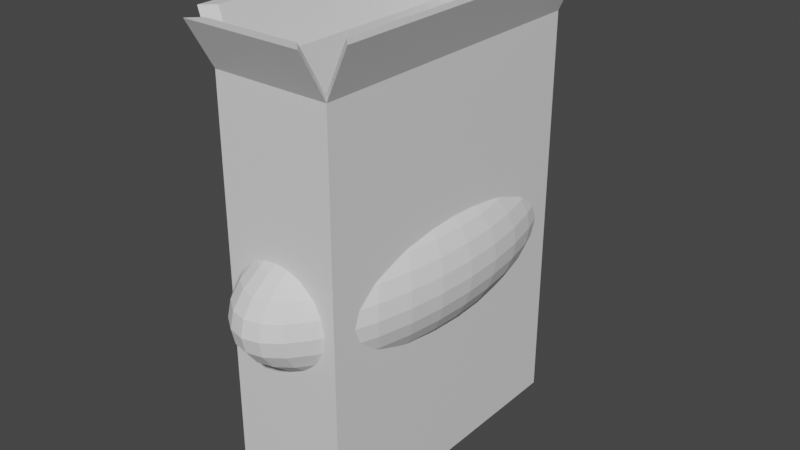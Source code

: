 # Source: SeedPacket.blend  (saved by Blender 2.82.7; exported with 4.5.12 LTS)
import bpy
from mathutils import Matrix  # noqa: F401  (used for matrix-valued properties, if any)

bpy.ops.wm.read_factory_settings(use_empty=True)
scene = bpy.context.scene
scene.name = 'Scene'

# ---- collections
col_collection = bpy.data.collections.new('Collection'); scene.collection.children.link(col_collection)

# ---- materials (node trees are filled in below, after node groups)
mat_material = bpy.data.materials.new('Material')
mat_material.alpha_threshold = 0.0
mat_material.use_transparent_shadow = False
mat_material.line_color = (0.0, 0.0, 0.0, 1.0)

# ---- material node trees
mat_material.use_nodes = True; mat_material.node_tree.nodes.clear()
_N = mat_material.node_tree.nodes; _L = mat_material.node_tree.links
n0 = _N.new('ShaderNodeOutputMaterial'); n0.name = 'Material Output'; n0.location = (300, 300)
n1 = _N.new('ShaderNodeBsdfPrincipled'); n1.name = 'Principled BSDF'; n1.location = (10, 300)
n1.distribution = 'GGX'
n1.subsurface_method = 'BURLEY'
n1.inputs[2].default_value = 0.4
n1.inputs[3].default_value = 1.45
n1.inputs[27].default_value = (0.0, 0.0, 0.0, 1.0)
n1.inputs[28].default_value = 1.0
_L.new(n1.outputs[0], n0.inputs[0])
n0.is_active_output = True

# ---- world
world_world = bpy.data.worlds.new('World'); scene.world = world_world
world_world.use_nodes = True; world_world.node_tree.nodes.clear()
_N = world_world.node_tree.nodes; _L = world_world.node_tree.links
n0 = _N.new('ShaderNodeOutputWorld'); n0.name = 'World Output'; n0.location = (300, 300)
n1 = _N.new('ShaderNodeBackground'); n1.name = 'Background'; n1.location = (10, 300)
n1.inputs[0].default_value = (0.05088, 0.05088, 0.05088, 1.0)
_L.new(n1.outputs[0], n0.inputs[0])
n0.is_active_output = True
world_world.color = (0.05088, 0.05088, 0.05088)
world_world.use_sun_shadow = False
world_world.sun_shadow_jitter_overblur = 0.0

# ---- meshes
me_cube = bpy.data.meshes.new('Cube')
me_cube.from_pydata([(0.05015, 0.1353, 0.2), (0.06119, 0.1464, -0.2), (0.05015, -0.1427, 0.2), (0.06119, -0.1538, -0.2), (-0.04405, 0.1353, 0.2), (-0.0551, 0.1464, -0.2), (-0.04405, -0.1427, 0.2), (-0.0551, -0.1538, -0.2), (-0.04405, 0.1353, 0.2), (-0.04405, 0.1353, 0.2), (-0.04405, -0.1427, 0.2), (0.06119, -0.1538, 0.2), (-0.0551, -0.1538, 0.2), (0.06119, 0.1464, 0.2), (-0.0551, 0.1464, 0.2), (0.05015, -0.1427, 0.08751), (-0.04405, -0.1427, 0.08751), (0.05015, 0.1353, 0.08751), (-0.04405, 0.1353, 0.08751), (-0.0551, -0.1538, 0.2), (-0.04405, -0.1427, 0.2), (-0.0551, -0.1538, 0.2), (-0.04405, 0.1353, 0.2), (-0.0551, 0.1464, 0.2), (-0.0551, -0.1538, 0.2), (-0.0551, 0.1464, 0.2), (-0.04405, -0.1427, 0.2), (-0.0551, 0.1464, 0.2), (-0.0551, -0.1538, 0.2), (0.08247, 0.1464, 0.247), (0.08247, -0.1538, 0.247), (-0.05884, -0.1427, 0.247), (-0.06989, -0.1538, 0.247), (0.07143, 0.1353, 0.247), (0.07143, -0.1427, 0.247), (-0.05884, 0.1353, 0.247), (-0.06989, 0.1464, 0.247), (0.06119, -0.1802, 0.2458), (-0.0551, -0.1802, 0.2458), (-0.0551, 0.1722, 0.2458), (0.06119, 0.1722, 0.2458), (0.05015, -0.1691, 0.2458), (-0.04405, -0.1691, 0.2458), (-0.04405, 0.1612, 0.2458), (0.05015, 0.1612, 0.2458)], [(24, 12)], [(0, 4, 18, 17), (3, 11, 12, 7), (7, 12, 14, 5), (5, 1, 3, 7), (1, 13, 11, 3), (5, 14, 13, 1), (6, 4, 9, 20), (25, 28, 19, 27), (13, 14, 39, 40), (23, 21, 32, 36), (12, 6, 20, 28), (6, 12, 38, 42), (17, 18, 16, 15), (2, 0, 17, 15), (4, 6, 16, 18), (6, 2, 15, 16), (19, 26, 10, 21), (9, 25, 27, 8), (20, 9, 8, 26), (27, 19, 21, 23), (0, 2, 34, 33), (4, 14, 25, 9), (26, 8, 22, 10), (28, 20, 26, 19), (14, 12, 28, 25), (8, 27, 23, 22), (33, 34, 30, 29), (31, 35, 36, 32), (21, 10, 31, 32), (22, 23, 36, 35), (13, 0, 33, 29), (2, 11, 30, 34), (10, 22, 35, 31), (11, 13, 29, 30), (41, 42, 38, 37), (43, 44, 40, 39), (4, 0, 44, 43), (12, 11, 37, 38), (0, 13, 40, 44), (11, 2, 41, 37), (2, 6, 42, 41), (14, 4, 43, 39)])
_uv = me_cube.uv_layers.new(name='UVMap')
_uv.uv.foreach_set('vector', [0.3411, 0.3636, 0.3434, 0.3636, 0.3434, 0.3667, 0.3411, 0.3667, 0.3534, 0.3581, 0.3534, 0.3473, 0.3562, 0.3473, 0.3562, 0.3581, 0.3459, 0.3568, 0.3459, 0.3461, 0.3534, 0.3461, 0.3534, 0.3568, 0.3499, 0.3568, 0.3528, 0.3568, 0.3528, 0.3649, 0.3499, 0.3649, 0.3459, 0.3461, 0.3459, 0.3568, 0.3385, 0.3568, 0.3385, 0.3461, 0.3562, 0.3581, 0.3562, 0.3473, 0.3591, 0.3473, 0.3591, 0.3581, 0.3385, 0.3461, 0.3385, 0.3461, 0.3385, 0.3461, 0.3385, 0.3461, 0.3385, 0.3461, 0.3385, 0.3461, 0.3385, 0.3461, 0.3385, 0.3461, 0.3591, 0.3473, 0.3562, 0.3473, 0.3562, 0.3461, 0.3591, 0.3461, 0.3446, 0.3581, 0.3446, 0.3662, 0.3434, 0.3662, 0.3434, 0.3581, 0.3385, 0.3461, 0.3385, 0.3461, 0.3385, 0.3461, 0.3385, 0.3461, 0.3564, 0.3581, 0.3567, 0.3582, 0.3567, 0.3597, 0.3564, 0.3595, 0.3385, 0.3581, 0.3408, 0.3581, 0.3408, 0.3656, 0.3385, 0.3656, 0.3471, 0.3647, 0.3471, 0.3571, 0.3499, 0.3571, 0.3499, 0.3647, 0.3534, 0.3656, 0.3534, 0.3581, 0.3561, 0.3581, 0.3561, 0.3656, 0.3434, 0.3612, 0.3411, 0.3612, 0.3411, 0.3581, 0.3434, 0.3581, 0.3385, 0.3461, 0.3385, 0.3461, 0.3385, 0.3461, 0.3385, 0.3461, 0.3385, 0.3461, 0.3385, 0.3461, 0.3385, 0.3461, 0.3385, 0.3461, 0.3385, 0.3461, 0.3385, 0.3461, 0.3385, 0.3461, 0.3385, 0.3461, 0.3385, 0.3461, 0.3385, 0.3461, 0.3385, 0.3461, 0.3385, 0.3461, 0.3471, 0.3571, 0.3471, 0.3647, 0.3459, 0.3647, 0.3459, 0.3571, 0.3385, 0.3461, 0.3385, 0.3461, 0.3385, 0.3461, 0.3385, 0.3461, 0.3385, 0.3461, 0.3385, 0.3461, 0.3385, 0.3461, 0.3385, 0.3461, 0.3385, 0.3461, 0.3385, 0.3461, 0.3385, 0.3461, 0.3385, 0.3461, 0.3385, 0.3461, 0.3385, 0.3461, 0.3385, 0.3461, 0.3385, 0.3461, 0.3385, 0.3461, 0.3385, 0.3461, 0.3385, 0.3461, 0.3385, 0.3461, 0.3531, 0.3647, 0.3531, 0.3571, 0.3534, 0.3568, 0.3534, 0.3649, 0.3528, 0.3647, 0.3528, 0.3571, 0.3531, 0.3568, 0.3531, 0.3649, 0.3567, 0.3657, 0.3564, 0.3658, 0.3564, 0.3645, 0.3567, 0.3644, 0.3561, 0.3644, 0.3564, 0.3645, 0.3564, 0.3658, 0.3561, 0.3657, 0.3471, 0.3568, 0.3471, 0.3571, 0.3459, 0.3571, 0.3459, 0.3568, 0.3471, 0.3647, 0.3471, 0.3649, 0.3459, 0.3649, 0.3459, 0.3647, 0.3446, 0.3656, 0.3446, 0.3581, 0.3457, 0.3581, 0.3457, 0.3656, 0.3385, 0.3568, 0.3459, 0.3568, 0.3459, 0.3581, 0.3385, 0.3581, 0.3564, 0.3615, 0.3564, 0.3641, 0.3561, 0.3644, 0.3561, 0.3612, 0.3561, 0.3609, 0.3561, 0.3584, 0.3564, 0.3581, 0.3564, 0.3612, 0.3434, 0.3636, 0.3411, 0.3636, 0.3411, 0.3624, 0.3434, 0.3624, 0.3562, 0.3473, 0.3534, 0.3473, 0.3534, 0.3461, 0.3562, 0.3461, 0.3411, 0.3636, 0.3408, 0.3636, 0.3408, 0.3624, 0.3411, 0.3624, 0.3408, 0.3612, 0.3411, 0.3612, 0.3411, 0.3624, 0.3408, 0.3624, 0.3411, 0.3612, 0.3434, 0.3612, 0.3434, 0.3624, 0.3411, 0.3624, 0.3564, 0.3598, 0.3567, 0.3597, 0.3567, 0.3611, 0.3564, 0.3612])
me_cube.materials.append(mat_material)
me_cube.use_remesh_preserve_volume = False
me_cube.use_remesh_preserve_attributes = False
me_cube.use_mirror_vertex_groups = False
me_cube.update()
me_sphere = bpy.data.meshes.new('Sphere')
me_sphere.from_pydata([(3.691e-08, 0.3396, 0.6964), (3.691e-08, 0.6662, 0.656), (3.691e-08, 0.9672, 0.5904), (3.691e-08, 1.231, 0.5021), (3.691e-08, 1.448, 0.3945), (3.691e-08, 1.608, 0.2717), (3.691e-08, 1.707, 0.1385), (3.691e-08, 1.741, 6.165e-08), (3.691e-08, 1.707, -0.1385), (3.691e-08, 0.9672, -0.5904), (0.02771, 0.3331, 0.6964), (0.05436, 0.6534, 0.656), (0.07892, 0.9486, 0.5904), (0.1004, 1.207, 0.5021), (0.1181, 1.42, 0.3945), (0.1312, 1.577, 0.2717), (0.1393, 1.675, 0.1385), (0.1421, 1.707, 6.165e-08), (0.1393, 1.675, -0.1385), (0.1312, 1.577, -0.2717), (0.1181, 1.42, -0.3945), (0.1004, 1.207, -0.5021), (0.07892, 0.9486, -0.5904), (0.05436, 0.6534, -0.656), (0.02771, 0.3331, -0.6964), (0.05436, 0.3138, 0.6964), (0.1066, 0.6155, 0.656), (0.1548, 0.8936, 0.5904), (0.197, 1.137, 0.5021), (0.2317, 1.337, 0.3945), (0.2574, 1.486, 0.2717), (0.2733, 1.577, 0.1385), (0.2787, 1.608, 6.165e-08), (0.2733, 1.577, -0.1385), (0.2574, 1.486, -0.2717), (0.2317, 1.337, -0.3945), (0.197, 1.137, -0.5021), (0.1548, 0.8936, -0.5904), (0.1066, 0.6155, -0.656), (0.05436, 0.3138, -0.6964), (0.07892, 0.2824, 0.6964), (0.1548, 0.5539, 0.656), (0.2247, 0.8042, 0.5904), (0.2861, 1.024, 0.5021), (0.3364, 1.204, 0.3945), (0.3737, 1.337, 0.2717), (0.3968, 1.42, 0.1385), (0.4045, 1.448, 6.165e-08), (0.3968, 1.42, -0.1385), (0.3737, 1.337, -0.2717), (0.3364, 1.204, -0.3945), (0.2861, 1.024, -0.5021), (0.2247, 0.8042, -0.5904), (0.1548, 0.5539, -0.656), (0.07892, 0.2824, -0.6964), (0.1004, 0.2402, 0.6964), (0.197, 0.4711, 0.656), (0.2861, 0.6839, 0.5904), (0.3641, 0.8705, 0.5021), (0.4281, 1.024, 0.3945), (0.4757, 1.137, 0.2717), (0.505, 1.207, 0.1385), (0.5149, 1.231, 6.165e-08), (0.505, 1.207, -0.1385), (0.4757, 1.137, -0.2717), (0.4281, 1.024, -0.3945), (0.3641, 0.8705, -0.5021), (0.2861, 0.6839, -0.5904), (0.197, 0.4711, -0.656), (0.1004, 0.2402, -0.6964), (0.1181, 0.1887, 0.6964), (0.2317, 0.3701, 0.656), (0.3364, 0.5374, 0.5904), (0.4281, 0.6839, 0.5021), (0.5034, 0.8042, 0.3945), (0.5593, 0.8936, 0.2717), (0.5938, 0.9486, 0.1385), (0.6054, 0.9672, 6.165e-08), (0.5938, 0.9486, -0.1385), (0.5593, 0.8936, -0.2717), (0.5034, 0.8042, -0.3945), (0.4281, 0.6839, -0.5021), (0.3364, 0.5374, -0.5904), (0.2317, 0.3701, -0.656), (0.1181, 0.1887, -0.6964), (0.1312, 0.13, 0.6964), (0.2574, 0.255, 0.656), (0.3737, 0.3701, 0.5904), (0.4757, 0.4711, 0.5021), (0.5593, 0.5539, 0.3945), (0.6215, 0.6155, 0.2717), (0.6598, 0.6534, 0.1385), (0.6727, 0.6662, 6.165e-08), (0.6598, 0.6534, -0.1385), (0.6215, 0.6155, -0.2717), (0.5593, 0.5539, -0.3945), (0.4757, 0.4711, -0.5021), (0.3737, 0.3701, -0.5904), (0.2574, 0.255, -0.656), (0.1312, 0.13, -0.6964), (0.1393, 0.06626, 0.6964), (0.2733, 0.13, 0.656), (0.3968, 0.1887, 0.5904), (0.505, 0.2402, 0.5021), (0.5938, 0.2824, 0.3945), (0.6598, 0.3138, 0.2717), (0.7004, 0.3331, 0.1385), (0.7142, 0.3396, 6.165e-08), (0.7004, 0.3331, -0.1385), (0.6598, 0.3138, -0.2717), (0.5938, 0.2824, -0.3945), (0.505, 0.2402, -0.5021), (0.3968, 0.1887, -0.5904), (0.2733, 0.13, -0.656), (0.1393, 0.06626, -0.6964), (0.1421, -3.989e-07, 0.6964), (0.2787, -3.859e-07, 0.656), (0.4045, -3.73e-07, 0.5904), (0.5149, -3.859e-07, 0.5021), (0.6054, -4.119e-07, 0.3945), (0.6727, -3.081e-07, 0.2717), (0.7142, -5.156e-07, 0.1385), (0.7282, -4.897e-07, 6.165e-08), (0.7142, -5.156e-07, -0.1385), (0.6727, -2.303e-07, -0.2717), (0.6054, -4.119e-07, -0.3945), (0.5149, -3.859e-07, -0.5021), (0.4045, -4.248e-07, -0.5904), (0.2787, -3.6e-07, -0.656), (0.1421, -3.665e-07, -0.6964), (0.1393, -0.06626, 0.6964), (0.2733, -0.13, 0.656), (0.3968, -0.1887, 0.5904), (0.505, -0.2402, 0.5021), (0.5938, -0.2824, 0.3945), (0.6598, -0.3138, 0.2717), (0.7004, -0.3331, 0.1385), (0.7142, -0.3396, 6.165e-08), (0.7004, -0.3331, -0.1385), (0.6598, -0.3138, -0.2717), (0.5938, -0.2824, -0.3945), (0.505, -0.2402, -0.5021), (0.3968, -0.1887, -0.5904), (0.2733, -0.13, -0.656), (0.1393, -0.06626, -0.6964), (0.1312, -0.13, 0.6964), (0.2574, -0.255, 0.656), (0.3737, -0.3701, 0.5904), (0.4757, -0.4711, 0.5021), (0.5593, -0.5539, 0.3945), (0.6215, -0.6155, 0.2717), (0.6598, -0.6534, 0.1385), (0.6727, -0.6662, 6.165e-08), (0.6598, -0.6534, -0.1385), (0.6215, -0.6155, -0.2717), (0.5593, -0.5539, -0.3945), (0.4757, -0.4711, -0.5021), (0.3737, -0.3701, -0.5904), (0.2574, -0.255, -0.656), (0.1312, -0.13, -0.6964), (0.1181, -0.1887, 0.6964), (0.2317, -0.3701, 0.656), (0.3364, -0.5374, 0.5904), (0.4281, -0.6839, 0.5021), (0.5034, -0.8042, 0.3945), (0.5593, -0.8936, 0.2717), (0.5938, -0.9486, 0.1385), (0.6054, -0.9672, 6.165e-08), (0.5938, -0.9486, -0.1385), (0.5593, -0.8936, -0.2717), (0.5034, -0.8042, -0.3945), (0.4281, -0.6839, -0.5021), (0.3364, -0.5374, -0.5904), (0.2317, -0.3701, -0.656), (0.1181, -0.1887, -0.6964), (0.1004, -0.2402, 0.6964), (0.197, -0.4711, 0.656), (0.2861, -0.6839, 0.5904), (0.3641, -0.8705, 0.5021), (0.4281, -1.024, 0.3945), (0.4757, -1.137, 0.2717), (0.505, -1.207, 0.1385), (0.5149, -1.231, 6.165e-08), (0.505, -1.207, -0.1385), (0.4757, -1.137, -0.2717), (0.4281, -1.024, -0.3945), (0.3641, -0.8705, -0.5021), (0.2861, -0.6839, -0.5904), (0.197, -0.4711, -0.656), (0.1004, -0.2402, -0.6964), (0.07892, -0.2824, 0.6964), (0.1548, -0.5539, 0.656), (0.2247, -0.8042, 0.5904), (0.2861, -1.024, 0.5021), (0.3364, -1.204, 0.3945), (0.3737, -1.337, 0.2717), (0.3968, -1.42, 0.1385), (0.4045, -1.448, 6.165e-08), (0.3968, -1.42, -0.1385), (0.3737, -1.337, -0.2717), (0.3364, -1.204, -0.3945), (0.2861, -1.024, -0.5021), (0.2247, -0.8042, -0.5904), (0.1548, -0.5539, -0.656), (0.07892, -0.2824, -0.6964), (3.691e-08, -3.975e-07, -0.7101), (0.05436, -0.3138, 0.6964), (0.1066, -0.6155, 0.656), (0.1548, -0.8936, 0.5904), (0.197, -1.137, 0.5021), (0.2317, -1.337, 0.3945), (0.2574, -1.486, 0.2717), (0.2733, -1.577, 0.1385), (0.2787, -1.608, 6.165e-08), (0.2733, -1.577, -0.1385), (0.2574, -1.486, -0.2717), (0.2317, -1.337, -0.3945), (0.197, -1.137, -0.5021), (0.1548, -0.8936, -0.5904), (0.1066, -0.6155, -0.656), (0.05436, -0.3138, -0.6964), (0.02771, -0.3331, 0.6964), (0.05436, -0.6534, 0.656), (0.07892, -0.9486, 0.5904), (0.1004, -1.207, 0.5021), (0.1181, -1.42, 0.3945), (0.1312, -1.577, 0.2717), (0.1393, -1.675, 0.1385), (0.1421, -1.707, 6.165e-08), (0.1393, -1.675, -0.1385), (0.1312, -1.577, -0.2717), (0.1181, -1.42, -0.3945), (0.1004, -1.207, -0.5021), (0.07892, -0.9486, -0.5904), (0.05436, -0.6534, -0.656), (0.02771, -0.3331, -0.6964), (3.165e-08, -0.3396, 0.6964), (6.692e-08, -0.6662, 0.656), (5.607e-08, -0.9672, 0.5904), (1.809e-08, -1.231, 0.5021), (-2.531e-08, -1.448, 0.3945), (8.319e-08, -1.608, 0.2717), (-2.531e-08, -1.707, 0.1385), (-3.616e-08, -1.741, 6.165e-08), (-2.531e-08, -1.707, -0.1385), (8.319e-08, -1.608, -0.2717), (-2.531e-08, -1.448, -0.3945), (1.809e-08, -1.231, -0.5021), (2.894e-08, -0.9672, -0.5904), (3.979e-08, -0.6662, -0.656), (3.979e-08, -0.3396, -0.6964), (-0.02771, -0.3331, 0.6964), (-0.05436, -0.6534, 0.656), (-0.07892, -0.9486, 0.5904), (-0.1004, -1.207, 0.5021), (-0.1181, -1.42, 0.3945), (-0.1312, -1.577, 0.2717), (-0.1393, -1.675, 0.1385), (-0.1421, -1.707, 6.165e-08), (-0.1393, -1.675, -0.1385), (-0.1312, -1.577, -0.2717), (-0.1181, -1.42, -0.3945), (-0.1004, -1.207, -0.5021), (-0.07892, -0.9486, -0.5904), (-0.05436, -0.6534, -0.656), (-0.02771, -0.3331, -0.6964), (-0.05436, -0.3138, 0.6964), (-0.1066, -0.6155, 0.656), (-0.1548, -0.8936, 0.5904), (-0.197, -1.137, 0.5021), (-0.2317, -1.337, 0.3945), (-0.2574, -1.486, 0.2717), (-0.2733, -1.577, 0.1385), (-0.2787, -1.608, 6.165e-08), (-0.2733, -1.577, -0.1385), (-0.2574, -1.486, -0.2717), (-0.2317, -1.337, -0.3945), (-0.197, -1.137, -0.5021), (-0.1548, -0.8936, -0.5904), (-0.1066, -0.6155, -0.656), (-0.05436, -0.3138, -0.6964), (-0.07892, -0.2824, 0.6964), (-0.1548, -0.5539, 0.656), (-0.2247, -0.8042, 0.5904), (-0.2861, -1.024, 0.5021), (-0.3364, -1.204, 0.3945), (-0.3737, -1.337, 0.2717), (-0.3968, -1.42, 0.1385), (-0.4045, -1.448, 6.165e-08), (-0.3968, -1.42, -0.1385), (-0.3737, -1.337, -0.2717), (-0.3364, -1.204, -0.3945), (-0.2861, -1.024, -0.5021), (-0.2247, -0.8042, -0.5904), (-0.1548, -0.5539, -0.656), (-0.07892, -0.2824, -0.6964), (-1.309e-07, -7.986e-07, 0.7101), (-0.1004, -0.2402, 0.6964), (-0.197, -0.4711, 0.656), (-0.2861, -0.6839, 0.5904), (-0.3641, -0.8705, 0.5021), (-0.4281, -1.024, 0.3945), (-0.4757, -1.137, 0.2717), (-0.505, -1.207, 0.1385), (-0.5149, -1.231, 6.165e-08), (-0.505, -1.207, -0.1385), (-0.4757, -1.137, -0.2717), (-0.4281, -1.024, -0.3945), (-0.3641, -0.8705, -0.5021), (-0.2861, -0.6839, -0.5904), (-0.197, -0.4711, -0.656), (-0.1004, -0.2402, -0.6964), (-0.1181, -0.1887, 0.6964), (-0.2317, -0.3701, 0.656), (-0.3364, -0.5374, 0.5904), (-0.4281, -0.6839, 0.5021), (-0.5034, -0.8042, 0.3945), (-0.5593, -0.8936, 0.2717), (-0.5938, -0.9486, 0.1385), (-0.6054, -0.9672, 6.165e-08), (-0.5938, -0.9486, -0.1385), (-0.5593, -0.8936, -0.2717), (-0.5034, -0.8042, -0.3945), (-0.4281, -0.6839, -0.5021), (-0.3364, -0.5374, -0.5904), (-0.2317, -0.3701, -0.656), (-0.1181, -0.1887, -0.6964), (-0.1312, -0.13, 0.6964), (-0.2574, -0.255, 0.656), (-0.3737, -0.3701, 0.5904), (-0.4757, -0.4711, 0.5021), (-0.5593, -0.5539, 0.3945), (-0.6215, -0.6155, 0.2717), (-0.6598, -0.6534, 0.1385), (-0.6727, -0.6662, 6.165e-08), (-0.6598, -0.6534, -0.1385), (-0.6215, -0.6155, -0.2717), (-0.5593, -0.5539, -0.3945), (-0.4757, -0.4711, -0.5021), (-0.3737, -0.3701, -0.5904), (-0.2574, -0.255, -0.656), (-0.1312, -0.13, -0.6964), (-0.1393, -0.06626, 0.6964), (-0.2733, -0.13, 0.656), (-0.3968, -0.1887, 0.5904), (-0.505, -0.2402, 0.5021), (-0.5938, -0.2824, 0.3945), (-0.6598, -0.3138, 0.2717), (-0.7004, -0.3331, 0.1385), (-0.7142, -0.3396, 6.165e-08), (-0.7004, -0.3331, -0.1385), (-0.6598, -0.3138, -0.2717), (-0.5938, -0.2824, -0.3945), (-0.505, -0.2402, -0.5021), (-0.3968, -0.1887, -0.5904), (-0.2733, -0.13, -0.656), (-0.1393, -0.06626, -0.6964), (-0.1421, -3.73e-07, 0.6964), (-0.2787, -3.211e-07, 0.656), (-0.4045, -3.211e-07, 0.5904), (-0.5149, -1.525e-07, 0.5021), (-0.6054, -7.463e-08, 0.3945), (-0.6727, -3.859e-07, 0.2717), (-0.7142, 3.192e-09, 0.1385), (-0.7282, -7.463e-08, 6.165e-08), (-0.7142, 3.192e-09, -0.1385), (-0.6727, -3.859e-07, -0.2717), (-0.6054, -7.463e-08, -0.3945), (-0.5149, -1.525e-07, -0.5021), (-0.4045, -2.822e-07, -0.5904), (-0.2787, -2.692e-07, -0.656), (-0.1421, -3.794e-07, -0.6964), (-0.1393, 0.06626, 0.6964), (-0.2733, 0.13, 0.656), (-0.3968, 0.1887, 0.5904), (-0.505, 0.2402, 0.5021), (-0.5938, 0.2824, 0.3945), (-0.6598, 0.3138, 0.2717), (-0.7004, 0.3331, 0.1385), (-0.7142, 0.3396, 6.165e-08), (-0.7004, 0.3331, -0.1385), (-0.6598, 0.3138, -0.2717), (-0.5938, 0.2824, -0.3945), (-0.505, 0.2402, -0.5021), (-0.3968, 0.1887, -0.5904), (-0.2733, 0.13, -0.656), (-0.1393, 0.06626, -0.6964), (-0.1312, 0.13, 0.6964), (-0.2574, 0.255, 0.656), (-0.3737, 0.3701, 0.5904), (-0.4757, 0.4711, 0.5021), (-0.5593, 0.5539, 0.3945), (-0.6215, 0.6155, 0.2717), (-0.6598, 0.6534, 0.1385), (-0.6727, 0.6662, 6.165e-08), (-0.6598, 0.6534, -0.1385), (-0.6215, 0.6155, -0.2717), (-0.5593, 0.5539, -0.3945), (-0.4757, 0.4711, -0.5021), (-0.3737, 0.3701, -0.5904), (-0.2574, 0.255, -0.656), (-0.1312, 0.13, -0.6964), (-0.1181, 0.1887, 0.6964), (-0.2317, 0.3701, 0.656), (-0.3364, 0.5374, 0.5904), (-0.4281, 0.6839, 0.5021), (-0.5034, 0.8042, 0.3945), (-0.5593, 0.8936, 0.2717), (-0.5938, 0.9486, 0.1385), (-0.6054, 0.9672, 6.165e-08), (-0.5938, 0.9486, -0.1385), (-0.5593, 0.8936, -0.2717), (-0.5034, 0.8042, -0.3945), (-0.4281, 0.6839, -0.5021), (-0.3364, 0.5374, -0.5904), (-0.2317, 0.3701, -0.656), (-0.1181, 0.1887, -0.6964), (-0.1004, 0.2402, 0.6964), (-0.197, 0.4711, 0.656), (-0.2861, 0.6839, 0.5904), (-0.3641, 0.8705, 0.5021), (-0.4281, 1.024, 0.3945), (-0.4757, 1.137, 0.2717), (-0.505, 1.207, 0.1385), (-0.5149, 1.231, 6.165e-08), (-0.505, 1.207, -0.1385), (-0.4757, 1.137, -0.2717), (-0.4281, 1.024, -0.3945), (-0.3641, 0.8705, -0.5021), (-0.2861, 0.6839, -0.5904), (-0.197, 0.4711, -0.656), (-0.1004, 0.2402, -0.6964), (-0.07892, 0.2824, 0.6964), (-0.1548, 0.5539, 0.656), (-0.2247, 0.8042, 0.5904), (-0.2861, 1.024, 0.5021), (-0.3364, 1.204, 0.3945), (-0.3737, 1.337, 0.2717), (-0.3968, 1.42, 0.1385), (-0.4045, 1.448, 6.165e-08), (-0.3968, 1.42, -0.1385), (-0.3737, 1.337, -0.2717), (-0.3364, 1.204, -0.3945), (-0.2861, 1.024, -0.5021), (-0.2247, 0.8042, -0.5904), (-0.1548, 0.5539, -0.656), (-0.07892, 0.2824, -0.6964), (-0.05436, 0.3138, 0.6964), (-0.1066, 0.6155, 0.656), (-0.1548, 0.8936, 0.5904), (-0.197, 1.137, 0.5021), (-0.2317, 1.337, 0.3945), (-0.2574, 1.486, 0.2717), (-0.2733, 1.577, 0.1385), (-0.2787, 1.608, 6.165e-08), (-0.2733, 1.577, -0.1385), (-0.2574, 1.486, -0.2717), (-0.2317, 1.337, -0.3945), (-0.197, 1.137, -0.5021), (-0.1548, 0.8936, -0.5904), (-0.1066, 0.6155, -0.656), (-0.05436, 0.3138, -0.6964), (-0.02771, 0.3331, 0.6964), (-0.05436, 0.6534, 0.656), (-0.07892, 0.9486, 0.5904), (-0.1004, 1.207, 0.5021), (-0.1181, 1.42, 0.3945), (-0.1312, 1.577, 0.2717), (-0.1393, 1.675, 0.1385), (-0.1421, 1.707, 6.165e-08), (-0.1393, 1.675, -0.1385), (-0.1312, 1.577, -0.2717), (-0.1181, 1.42, -0.3945), (-0.1004, 1.207, -0.5021), (-0.07892, 0.9486, -0.5904), (-0.05436, 0.6534, -0.656), (-0.02771, 0.3331, -0.6964), (8.319e-08, 1.608, -0.2717), (2.351e-07, 1.448, -0.3945), (1.483e-07, 1.231, -0.5021), (9.404e-08, 0.6662, -0.656), (4.793e-08, 0.3396, -0.6964)], [], [(477, 8, 18, 19), (2, 1, 11, 12), (478, 477, 19, 20), (3, 2, 12, 13), (479, 478, 20, 21), (4, 3, 13, 14), (9, 479, 21, 22), (5, 4, 14, 15), (480, 9, 22, 23), (6, 5, 15, 16), (481, 480, 23, 24), (7, 6, 16, 17), (0, 296, 10), (205, 481, 24), (8, 7, 17, 18), (1, 0, 10, 11), (18, 17, 32, 33), (11, 10, 25, 26), (19, 18, 33, 34), (12, 11, 26, 27), (20, 19, 34, 35), (13, 12, 27, 28), (21, 20, 35, 36), (14, 13, 28, 29), (22, 21, 36, 37), (15, 14, 29, 30), (23, 22, 37, 38), (16, 15, 30, 31), (24, 23, 38, 39), (17, 16, 31, 32), (10, 296, 25), (205, 24, 39), (37, 36, 51, 52), (30, 29, 44, 45), (38, 37, 52, 53), (31, 30, 45, 46), (39, 38, 53, 54), (32, 31, 46, 47), (25, 296, 40), (205, 39, 54), (33, 32, 47, 48), (26, 25, 40, 41), (34, 33, 48, 49), (27, 26, 41, 42), (35, 34, 49, 50), (28, 27, 42, 43), (36, 35, 50, 51), (29, 28, 43, 44), (41, 40, 55, 56), (49, 48, 63, 64), (42, 41, 56, 57), (50, 49, 64, 65), (43, 42, 57, 58), (51, 50, 65, 66), (44, 43, 58, 59), (52, 51, 66, 67), (45, 44, 59, 60), (53, 52, 67, 68), (46, 45, 60, 61), (54, 53, 68, 69), (47, 46, 61, 62), (40, 296, 55), (205, 54, 69), (48, 47, 62, 63), (60, 59, 74, 75), (68, 67, 82, 83), (61, 60, 75, 76), (69, 68, 83, 84), (62, 61, 76, 77), (55, 296, 70), (205, 69, 84), (63, 62, 77, 78), (56, 55, 70, 71), (64, 63, 78, 79), (57, 56, 71, 72), (65, 64, 79, 80), (58, 57, 72, 73), (66, 65, 80, 81), (59, 58, 73, 74), (67, 66, 81, 82), (79, 78, 93, 94), (72, 71, 86, 87), (80, 79, 94, 95), (73, 72, 87, 88), (81, 80, 95, 96), (74, 73, 88, 89), (82, 81, 96, 97), (75, 74, 89, 90), (83, 82, 97, 98), (76, 75, 90, 91), (84, 83, 98, 99), (77, 76, 91, 92), (70, 296, 85), (205, 84, 99), (78, 77, 92, 93), (71, 70, 85, 86), (98, 97, 112, 113), (91, 90, 105, 106), (99, 98, 113, 114), (92, 91, 106, 107), (85, 296, 100), (205, 99, 114), (93, 92, 107, 108), (86, 85, 100, 101), (94, 93, 108, 109), (87, 86, 101, 102), (95, 94, 109, 110), (88, 87, 102, 103), (96, 95, 110, 111), (89, 88, 103, 104), (97, 96, 111, 112), (90, 89, 104, 105), (110, 109, 124, 125), (103, 102, 117, 118), (111, 110, 125, 126), (104, 103, 118, 119), (112, 111, 126, 127), (105, 104, 119, 120), (113, 112, 127, 128), (106, 105, 120, 121), (114, 113, 128, 129), (107, 106, 121, 122), (100, 296, 115), (205, 114, 129), (108, 107, 122, 123), (101, 100, 115, 116), (109, 108, 123, 124), (102, 101, 116, 117), (129, 128, 143, 144), (122, 121, 136, 137), (115, 296, 130), (205, 129, 144), (123, 122, 137, 138), (116, 115, 130, 131), (124, 123, 138, 139), (117, 116, 131, 132), (125, 124, 139, 140), (118, 117, 132, 133), (126, 125, 140, 141), (119, 118, 133, 134), (127, 126, 141, 142), (120, 119, 134, 135), (128, 127, 142, 143), (121, 120, 135, 136), (133, 132, 147, 148), (141, 140, 155, 156), (134, 133, 148, 149), (142, 141, 156, 157), (135, 134, 149, 150), (143, 142, 157, 158), (136, 135, 150, 151), (144, 143, 158, 159), (137, 136, 151, 152), (130, 296, 145), (205, 144, 159), (138, 137, 152, 153), (131, 130, 145, 146), (139, 138, 153, 154), (132, 131, 146, 147), (140, 139, 154, 155), (152, 151, 166, 167), (145, 296, 160), (205, 159, 174), (153, 152, 167, 168), (146, 145, 160, 161), (154, 153, 168, 169), (147, 146, 161, 162), (155, 154, 169, 170), (148, 147, 162, 163), (156, 155, 170, 171), (149, 148, 163, 164), (157, 156, 171, 172), (150, 149, 164, 165), (158, 157, 172, 173), (151, 150, 165, 166), (159, 158, 173, 174), (171, 170, 185, 186), (164, 163, 178, 179), (172, 171, 186, 187), (165, 164, 179, 180), (173, 172, 187, 188), (166, 165, 180, 181), (174, 173, 188, 189), (167, 166, 181, 182), (160, 296, 175), (205, 174, 189), (168, 167, 182, 183), (161, 160, 175, 176), (169, 168, 183, 184), (162, 161, 176, 177), (170, 169, 184, 185), (163, 162, 177, 178), (175, 296, 190), (205, 189, 204), (183, 182, 197, 198), (176, 175, 190, 191), (184, 183, 198, 199), (177, 176, 191, 192), (185, 184, 199, 200), (178, 177, 192, 193), (186, 185, 200, 201), (179, 178, 193, 194), (187, 186, 201, 202), (180, 179, 194, 195), (188, 187, 202, 203), (181, 180, 195, 196), (189, 188, 203, 204), (182, 181, 196, 197), (194, 193, 209, 210), (202, 201, 217, 218), (195, 194, 210, 211), (203, 202, 218, 219), (196, 195, 211, 212), (204, 203, 219, 220), (197, 196, 212, 213), (190, 296, 206), (205, 204, 220), (198, 197, 213, 214), (191, 190, 206, 207), (199, 198, 214, 215), (192, 191, 207, 208), (200, 199, 215, 216), (193, 192, 208, 209), (201, 200, 216, 217), (214, 213, 228, 229), (207, 206, 221, 222), (215, 214, 229, 230), (208, 207, 222, 223), (216, 215, 230, 231), (209, 208, 223, 224), (217, 216, 231, 232), (210, 209, 224, 225), (218, 217, 232, 233), (211, 210, 225, 226), (219, 218, 233, 234), (212, 211, 226, 227), (220, 219, 234, 235), (213, 212, 227, 228), (206, 296, 221), (205, 220, 235), (233, 232, 247, 248), (226, 225, 240, 241), (234, 233, 248, 249), (227, 226, 241, 242), (235, 234, 249, 250), (228, 227, 242, 243), (221, 296, 236), (205, 235, 250), (229, 228, 243, 244), (222, 221, 236, 237), (230, 229, 244, 245), (223, 222, 237, 238), (231, 230, 245, 246), (224, 223, 238, 239), (232, 231, 246, 247), (225, 224, 239, 240), (245, 244, 259, 260), (238, 237, 252, 253), (246, 245, 260, 261), (239, 238, 253, 254), (247, 246, 261, 262), (240, 239, 254, 255), (248, 247, 262, 263), (241, 240, 255, 256), (249, 248, 263, 264), (242, 241, 256, 257), (250, 249, 264, 265), (243, 242, 257, 258), (236, 296, 251), (205, 250, 265), (244, 243, 258, 259), (237, 236, 251, 252), (264, 263, 278, 279), (257, 256, 271, 272), (265, 264, 279, 280), (258, 257, 272, 273), (251, 296, 266), (205, 265, 280), (259, 258, 273, 274), (252, 251, 266, 267), (260, 259, 274, 275), (253, 252, 267, 268), (261, 260, 275, 276), (254, 253, 268, 269), (262, 261, 276, 277), (255, 254, 269, 270), (263, 262, 277, 278), (256, 255, 270, 271), (268, 267, 282, 283), (276, 275, 290, 291), (269, 268, 283, 284), (277, 276, 291, 292), (270, 269, 284, 285), (278, 277, 292, 293), (271, 270, 285, 286), (279, 278, 293, 294), (272, 271, 286, 287), (280, 279, 294, 295), (273, 272, 287, 288), (266, 296, 281), (205, 280, 295), (274, 273, 288, 289), (267, 266, 281, 282), (275, 274, 289, 290), (287, 286, 302, 303), (295, 294, 310, 311), (288, 287, 303, 304), (281, 296, 297), (205, 295, 311), (289, 288, 304, 305), (282, 281, 297, 298), (290, 289, 305, 306), (283, 282, 298, 299), (291, 290, 306, 307), (284, 283, 299, 300), (292, 291, 307, 308), (285, 284, 300, 301), (293, 292, 308, 309), (286, 285, 301, 302), (294, 293, 309, 310), (307, 306, 321, 322), (300, 299, 314, 315), (308, 307, 322, 323), (301, 300, 315, 316), (309, 308, 323, 324), (302, 301, 316, 317), (310, 309, 324, 325), (303, 302, 317, 318), (311, 310, 325, 326), (304, 303, 318, 319), (297, 296, 312), (205, 311, 326), (305, 304, 319, 320), (298, 297, 312, 313), (306, 305, 320, 321), (299, 298, 313, 314), (326, 325, 340, 341), (319, 318, 333, 334), (312, 296, 327), (205, 326, 341), (320, 319, 334, 335), (313, 312, 327, 328), (321, 320, 335, 336), (314, 313, 328, 329), (322, 321, 336, 337), (315, 314, 329, 330), (323, 322, 337, 338), (316, 315, 330, 331), (324, 323, 338, 339), (317, 316, 331, 332), (325, 324, 339, 340), (318, 317, 332, 333), (330, 329, 344, 345), (338, 337, 352, 353), (331, 330, 345, 346), (339, 338, 353, 354), (332, 331, 346, 347), (340, 339, 354, 355), (333, 332, 347, 348), (341, 340, 355, 356), (334, 333, 348, 349), (327, 296, 342), (205, 341, 356), (335, 334, 349, 350), (328, 327, 342, 343), (336, 335, 350, 351), (329, 328, 343, 344), (337, 336, 351, 352), (349, 348, 363, 364), (342, 296, 357), (205, 356, 371), (350, 349, 364, 365), (343, 342, 357, 358), (351, 350, 365, 366), (344, 343, 358, 359), (352, 351, 366, 367), (345, 344, 359, 360), (353, 352, 367, 368), (346, 345, 360, 361), (354, 353, 368, 369), (347, 346, 361, 362), (355, 354, 369, 370), (348, 347, 362, 363), (356, 355, 370, 371), (368, 367, 382, 383), (361, 360, 375, 376), (369, 368, 383, 384), (362, 361, 376, 377), (370, 369, 384, 385), (363, 362, 377, 378), (371, 370, 385, 386), (364, 363, 378, 379), (357, 296, 372), (205, 371, 386), (365, 364, 379, 380), (358, 357, 372, 373), (366, 365, 380, 381), (359, 358, 373, 374), (367, 366, 381, 382), (360, 359, 374, 375), (205, 386, 401), (380, 379, 394, 395), (373, 372, 387, 388), (381, 380, 395, 396), (374, 373, 388, 389), (382, 381, 396, 397), (375, 374, 389, 390), (383, 382, 397, 398), (376, 375, 390, 391), (384, 383, 398, 399), (377, 376, 391, 392), (385, 384, 399, 400), (378, 377, 392, 393), (386, 385, 400, 401), (379, 378, 393, 394), (372, 296, 387), (399, 398, 413, 414), (392, 391, 406, 407), (400, 399, 414, 415), (393, 392, 407, 408), (401, 400, 415, 416), (394, 393, 408, 409), (387, 296, 402), (205, 401, 416), (395, 394, 409, 410), (388, 387, 402, 403), (396, 395, 410, 411), (389, 388, 403, 404), (397, 396, 411, 412), (390, 389, 404, 405), (398, 397, 412, 413), (391, 390, 405, 406), (403, 402, 417, 418), (411, 410, 425, 426), (404, 403, 418, 419), (412, 411, 426, 427), (405, 404, 419, 420), (413, 412, 427, 428), (406, 405, 420, 421), (414, 413, 428, 429), (407, 406, 421, 422), (415, 414, 429, 430), (408, 407, 422, 423), (416, 415, 430, 431), (409, 408, 423, 424), (402, 296, 417), (205, 416, 431), (410, 409, 424, 425), (422, 421, 436, 437), (430, 429, 444, 445), (423, 422, 437, 438), (431, 430, 445, 446), (424, 423, 438, 439), (417, 296, 432), (205, 431, 446), (425, 424, 439, 440), (418, 417, 432, 433), (426, 425, 440, 441), (419, 418, 433, 434), (427, 426, 441, 442), (420, 419, 434, 435), (428, 427, 442, 443), (421, 420, 435, 436), (429, 428, 443, 444), (441, 440, 455, 456), (434, 433, 448, 449), (442, 441, 456, 457), (435, 434, 449, 450), (443, 442, 457, 458), (436, 435, 450, 451), (444, 443, 458, 459), (437, 436, 451, 452), (445, 444, 459, 460), (438, 437, 452, 453), (446, 445, 460, 461), (439, 438, 453, 454), (432, 296, 447), (205, 446, 461), (440, 439, 454, 455), (433, 432, 447, 448), (460, 459, 474, 475), (453, 452, 467, 468), (461, 460, 475, 476), (454, 453, 468, 469), (447, 296, 462), (205, 461, 476), (455, 454, 469, 470), (448, 447, 462, 463), (456, 455, 470, 471), (449, 448, 463, 464), (457, 456, 471, 472), (450, 449, 464, 465), (458, 457, 472, 473), (451, 450, 465, 466), (459, 458, 473, 474), (452, 451, 466, 467), (464, 463, 1, 2), (472, 471, 477, 478), (465, 464, 2, 3), (473, 472, 478, 479), (466, 465, 3, 4), (474, 473, 479, 9), (467, 466, 4, 5), (475, 474, 9, 480), (468, 467, 5, 6), (476, 475, 480, 481), (469, 468, 6, 7), (462, 296, 0), (205, 476, 481), (470, 469, 7, 8), (463, 462, 0, 1), (471, 470, 8, 477)])
_uv = me_sphere.uv_layers.new(name='UVMap')
_uv.uv.foreach_set('vector', [0.4464, 0.7498, 0.4464, 0.7509, 0.4458, 0.7509, 0.4458, 0.7498, 0.4464, 0.7574, 0.4464, 0.7585, 0.4458, 0.7585, 0.4458, 0.7574, 0.4464, 0.7487, 0.4464, 0.7498, 0.4458, 0.7498, 0.4458, 0.7487, 0.4464, 0.7563, 0.4464, 0.7574, 0.4458, 0.7574, 0.4458, 0.7563, 0.4464, 0.7477, 0.4464, 0.7487, 0.4458, 0.7487, 0.4458, 0.7477, 0.4464, 0.7552, 0.4464, 0.7563, 0.4458, 0.7563, 0.4458, 0.7552, 0.4464, 0.7466, 0.4464, 0.7477, 0.4458, 0.7477, 0.4458, 0.7466, 0.4464, 0.7541, 0.4464, 0.7552, 0.4458, 0.7552, 0.4458, 0.7541, 0.4464, 0.7455, 0.4464, 0.7466, 0.4458, 0.7466, 0.4458, 0.7455, 0.4464, 0.7531, 0.4464, 0.7541, 0.4458, 0.7541, 0.4458, 0.7531, 0.4464, 0.7444, 0.4464, 0.7455, 0.4458, 0.7455, 0.4458, 0.7444, 0.4464, 0.752, 0.4464, 0.7531, 0.4458, 0.7531, 0.4458, 0.752, 0.4464, 0.7596, 0.4461, 0.7606, 0.4458, 0.7596, 0.4461, 0.7433, 0.4464, 0.7444, 0.4458, 0.7444, 0.4464, 0.7509, 0.4464, 0.752, 0.4458, 0.752, 0.4458, 0.7509, 0.4464, 0.7585, 0.4464, 0.7596, 0.4458, 0.7596, 0.4458, 0.7585, 0.4458, 0.7509, 0.4458, 0.752, 0.4453, 0.752, 0.4453, 0.7509, 0.4458, 0.7585, 0.4458, 0.7596, 0.4453, 0.7596, 0.4453, 0.7585, 0.4458, 0.7498, 0.4458, 0.7509, 0.4453, 0.7509, 0.4453, 0.7498, 0.4458, 0.7574, 0.4458, 0.7585, 0.4453, 0.7585, 0.4453, 0.7574, 0.4458, 0.7487, 0.4458, 0.7498, 0.4453, 0.7498, 0.4453, 0.7487, 0.4458, 0.7563, 0.4458, 0.7574, 0.4453, 0.7574, 0.4453, 0.7563, 0.4458, 0.7477, 0.4458, 0.7487, 0.4453, 0.7487, 0.4453, 0.7477, 0.4458, 0.7552, 0.4458, 0.7563, 0.4453, 0.7563, 0.4453, 0.7552, 0.4458, 0.7466, 0.4458, 0.7477, 0.4453, 0.7477, 0.4453, 0.7466, 0.4458, 0.7541, 0.4458, 0.7552, 0.4453, 0.7552, 0.4453, 0.7541, 0.4458, 0.7455, 0.4458, 0.7466, 0.4453, 0.7466, 0.4453, 0.7455, 0.4458, 0.7531, 0.4458, 0.7541, 0.4453, 0.7541, 0.4453, 0.7531, 0.4458, 0.7444, 0.4458, 0.7455, 0.4453, 0.7455, 0.4453, 0.7444, 0.4458, 0.752, 0.4458, 0.7531, 0.4453, 0.7531, 0.4453, 0.752, 0.4458, 0.7596, 0.4456, 0.7606, 0.4453, 0.7596, 0.4456, 0.7433, 0.4458, 0.7444, 0.4453, 0.7444, 0.4453, 0.7466, 0.4453, 0.7477, 0.4447, 0.7477, 0.4447, 0.7466, 0.4453, 0.7541, 0.4453, 0.7552, 0.4447, 0.7552, 0.4447, 0.7541, 0.4453, 0.7455, 0.4453, 0.7466, 0.4447, 0.7466, 0.4447, 0.7455, 0.4453, 0.7531, 0.4453, 0.7541, 0.4447, 0.7541, 0.4447, 0.7531, 0.4453, 0.7444, 0.4453, 0.7455, 0.4447, 0.7455, 0.4447, 0.7444, 0.4453, 0.752, 0.4453, 0.7531, 0.4447, 0.7531, 0.4447, 0.752, 0.4453, 0.7596, 0.445, 0.7606, 0.4447, 0.7596, 0.445, 0.7433, 0.4453, 0.7444, 0.4447, 0.7444, 0.4453, 0.7509, 0.4453, 0.752, 0.4447, 0.752, 0.4447, 0.7509, 0.4453, 0.7585, 0.4453, 0.7596, 0.4447, 0.7596, 0.4447, 0.7585, 0.4453, 0.7498, 0.4453, 0.7509, 0.4447, 0.7509, 0.4447, 0.7498, 0.4453, 0.7574, 0.4453, 0.7585, 0.4447, 0.7585, 0.4447, 0.7574, 0.4453, 0.7487, 0.4453, 0.7498, 0.4447, 0.7498, 0.4447, 0.7487, 0.4453, 0.7563, 0.4453, 0.7574, 0.4447, 0.7574, 0.4447, 0.7563, 0.4453, 0.7477, 0.4453, 0.7487, 0.4447, 0.7487, 0.4447, 0.7477, 0.4453, 0.7552, 0.4453, 0.7563, 0.4447, 0.7563, 0.4447, 0.7552, 0.4447, 0.7585, 0.4447, 0.7596, 0.4442, 0.7596, 0.4442, 0.7585, 0.4447, 0.7498, 0.4447, 0.7509, 0.4442, 0.7509, 0.4442, 0.7498, 0.4447, 0.7574, 0.4447, 0.7585, 0.4442, 0.7585, 0.4442, 0.7574, 0.4447, 0.7487, 0.4447, 0.7498, 0.4442, 0.7498, 0.4442, 0.7487, 0.4447, 0.7563, 0.4447, 0.7574, 0.4442, 0.7574, 0.4442, 0.7563, 0.4447, 0.7477, 0.4447, 0.7487, 0.4442, 0.7487, 0.4442, 0.7477, 0.4447, 0.7552, 0.4447, 0.7563, 0.4442, 0.7563, 0.4442, 0.7552, 0.4447, 0.7466, 0.4447, 0.7477, 0.4442, 0.7477, 0.4442, 0.7466, 0.4447, 0.7541, 0.4447, 0.7552, 0.4442, 0.7552, 0.4442, 0.7541, 0.4447, 0.7455, 0.4447, 0.7466, 0.4442, 0.7466, 0.4442, 0.7455, 0.4447, 0.7531, 0.4447, 0.7541, 0.4442, 0.7541, 0.4442, 0.7531, 0.4447, 0.7444, 0.4447, 0.7455, 0.4442, 0.7455, 0.4442, 0.7444, 0.4447, 0.752, 0.4447, 0.7531, 0.4442, 0.7531, 0.4442, 0.752, 0.4447, 0.7596, 0.4445, 0.7606, 0.4442, 0.7596, 0.4445, 0.7433, 0.4447, 0.7444, 0.4442, 0.7444, 0.4447, 0.7509, 0.4447, 0.752, 0.4442, 0.752, 0.4442, 0.7509, 0.4442, 0.7541, 0.4442, 0.7552, 0.4437, 0.7552, 0.4437, 0.7541, 0.4442, 0.7455, 0.4442, 0.7466, 0.4437, 0.7466, 0.4437, 0.7455, 0.4442, 0.7531, 0.4442, 0.7541, 0.4437, 0.7541, 0.4437, 0.7531, 0.4442, 0.7444, 0.4442, 0.7455, 0.4437, 0.7455, 0.4437, 0.7444, 0.4442, 0.752, 0.4442, 0.7531, 0.4437, 0.7531, 0.4437, 0.752, 0.4442, 0.7596, 0.4439, 0.7606, 0.4437, 0.7596, 0.4439, 0.7433, 0.4442, 0.7444, 0.4437, 0.7444, 0.4442, 0.7509, 0.4442, 0.752, 0.4437, 0.752, 0.4437, 0.7509, 0.4442, 0.7585, 0.4442, 0.7596, 0.4437, 0.7596, 0.4437, 0.7585, 0.4442, 0.7498, 0.4442, 0.7509, 0.4437, 0.7509, 0.4437, 0.7498, 0.4442, 0.7574, 0.4442, 0.7585, 0.4437, 0.7585, 0.4437, 0.7574, 0.4442, 0.7487, 0.4442, 0.7498, 0.4437, 0.7498, 0.4437, 0.7487, 0.4442, 0.7563, 0.4442, 0.7574, 0.4437, 0.7574, 0.4437, 0.7563, 0.4442, 0.7477, 0.4442, 0.7487, 0.4437, 0.7487, 0.4437, 0.7477, 0.4442, 0.7552, 0.4442, 0.7563, 0.4437, 0.7563, 0.4437, 0.7552, 0.4442, 0.7466, 0.4442, 0.7477, 0.4437, 0.7477, 0.4437, 0.7466, 0.4437, 0.7498, 0.4437, 0.7509, 0.4431, 0.7509, 0.4431, 0.7498, 0.4437, 0.7574, 0.4437, 0.7585, 0.4431, 0.7585, 0.4431, 0.7574, 0.4437, 0.7487, 0.4437, 0.7498, 0.4431, 0.7498, 0.4431, 0.7487, 0.4437, 0.7563, 0.4437, 0.7574, 0.4431, 0.7574, 0.4431, 0.7563, 0.4437, 0.7477, 0.4437, 0.7487, 0.4431, 0.7487, 0.4431, 0.7477, 0.4437, 0.7552, 0.4437, 0.7563, 0.4431, 0.7563, 0.4431, 0.7552, 0.4437, 0.7466, 0.4437, 0.7477, 0.4431, 0.7477, 0.4431, 0.7466, 0.4437, 0.7541, 0.4437, 0.7552, 0.4431, 0.7552, 0.4431, 0.7541, 0.4437, 0.7455, 0.4437, 0.7466, 0.4431, 0.7466, 0.4431, 0.7455, 0.4437, 0.7531, 0.4437, 0.7541, 0.4431, 0.7541, 0.4431, 0.7531, 0.4437, 0.7444, 0.4437, 0.7455, 0.4431, 0.7455, 0.4431, 0.7444, 0.4437, 0.752, 0.4437, 0.7531, 0.4431, 0.7531, 0.4431, 0.752, 0.4437, 0.7596, 0.4434, 0.7606, 0.4431, 0.7596, 0.4434, 0.7433, 0.4437, 0.7444, 0.4431, 0.7444, 0.4437, 0.7509, 0.4437, 0.752, 0.4431, 0.752, 0.4431, 0.7509, 0.4437, 0.7585, 0.4437, 0.7596, 0.4431, 0.7596, 0.4431, 0.7585, 0.4431, 0.7455, 0.4431, 0.7466, 0.4426, 0.7466, 0.4426, 0.7455, 0.4431, 0.7531, 0.4431, 0.7541, 0.4426, 0.7541, 0.4426, 0.7531, 0.4431, 0.7444, 0.4431, 0.7455, 0.4426, 0.7455, 0.4426, 0.7444, 0.4431, 0.752, 0.4431, 0.7531, 0.4426, 0.7531, 0.4426, 0.752, 0.4431, 0.7596, 0.4429, 0.7606, 0.4426, 0.7596, 0.4429, 0.7433, 0.4431, 0.7444, 0.4426, 0.7444, 0.4431, 0.7509, 0.4431, 0.752, 0.4426, 0.752, 0.4426, 0.7509, 0.4431, 0.7585, 0.4431, 0.7596, 0.4426, 0.7596, 0.4426, 0.7585, 0.4431, 0.7498, 0.4431, 0.7509, 0.4426, 0.7509, 0.4426, 0.7498, 0.4431, 0.7574, 0.4431, 0.7585, 0.4426, 0.7585, 0.4426, 0.7574, 0.4431, 0.7487, 0.4431, 0.7498, 0.4426, 0.7498, 0.4426, 0.7487, 0.4431, 0.7563, 0.4431, 0.7574, 0.4426, 0.7574, 0.4426, 0.7563, 0.4431, 0.7477, 0.4431, 0.7487, 0.4426, 0.7487, 0.4426, 0.7477, 0.4431, 0.7552, 0.4431, 0.7563, 0.4426, 0.7563, 0.4426, 0.7552, 0.4431, 0.7466, 0.4431, 0.7477, 0.4426, 0.7477, 0.4426, 0.7466, 0.4431, 0.7541, 0.4431, 0.7552, 0.4426, 0.7552, 0.4426, 0.7541, 0.4426, 0.7487, 0.4426, 0.7498, 0.442, 0.7498, 0.442, 0.7487, 0.4426, 0.7563, 0.4426, 0.7574, 0.442, 0.7574, 0.442, 0.7563, 0.4426, 0.7477, 0.4426, 0.7487, 0.442, 0.7487, 0.442, 0.7477, 0.4426, 0.7552, 0.4426, 0.7563, 0.442, 0.7563, 0.442, 0.7552, 0.4426, 0.7466, 0.4426, 0.7477, 0.442, 0.7477, 0.442, 0.7466, 0.4426, 0.7541, 0.4426, 0.7552, 0.442, 0.7552, 0.442, 0.7541, 0.4426, 0.7455, 0.4426, 0.7466, 0.442, 0.7466, 0.442, 0.7455, 0.4426, 0.7531, 0.4426, 0.7541, 0.442, 0.7541, 0.442, 0.7531, 0.4426, 0.7444, 0.4426, 0.7455, 0.442, 0.7455, 0.442, 0.7444, 0.4426, 0.752, 0.4426, 0.7531, 0.442, 0.7531, 0.442, 0.752, 0.4426, 0.7596, 0.4423, 0.7606, 0.442, 0.7596, 0.4423, 0.7433, 0.4426, 0.7444, 0.442, 0.7444, 0.4426, 0.7509, 0.4426, 0.752, 0.442, 0.752, 0.442, 0.7509, 0.4426, 0.7585, 0.4426, 0.7596, 0.442, 0.7596, 0.442, 0.7585, 0.4426, 0.7498, 0.4426, 0.7509, 0.442, 0.7509, 0.442, 0.7498, 0.4426, 0.7574, 0.4426, 0.7585, 0.442, 0.7585, 0.442, 0.7574, 0.442, 0.7444, 0.442, 0.7455, 0.4415, 0.7455, 0.4415, 0.7444, 0.442, 0.752, 0.442, 0.7531, 0.4415, 0.7531, 0.4415, 0.752, 0.442, 0.7596, 0.4418, 0.7606, 0.4415, 0.7596, 0.4418, 0.7433, 0.442, 0.7444, 0.4415, 0.7444, 0.442, 0.7509, 0.442, 0.752, 0.4415, 0.752, 0.4415, 0.7509, 0.442, 0.7585, 0.442, 0.7596, 0.4415, 0.7596, 0.4415, 0.7585, 0.442, 0.7498, 0.442, 0.7509, 0.4415, 0.7509, 0.4415, 0.7498, 0.442, 0.7574, 0.442, 0.7585, 0.4415, 0.7585, 0.4415, 0.7574, 0.442, 0.7487, 0.442, 0.7498, 0.4415, 0.7498, 0.4415, 0.7487, 0.442, 0.7563, 0.442, 0.7574, 0.4415, 0.7574, 0.4415, 0.7563, 0.442, 0.7477, 0.442, 0.7487, 0.4415, 0.7487, 0.4415, 0.7477, 0.442, 0.7552, 0.442, 0.7563, 0.4415, 0.7563, 0.4415, 0.7552, 0.442, 0.7466, 0.442, 0.7477, 0.4415, 0.7477, 0.4415, 0.7466, 0.442, 0.7541, 0.442, 0.7552, 0.4415, 0.7552, 0.4415, 0.7541, 0.442, 0.7455, 0.442, 0.7466, 0.4415, 0.7466, 0.4415, 0.7455, 0.442, 0.7531, 0.442, 0.7541, 0.4415, 0.7541, 0.4415, 0.7531, 0.4415, 0.7563, 0.4415, 0.7574, 0.441, 0.7574, 0.441, 0.7563, 0.4415, 0.7477, 0.4415, 0.7487, 0.441, 0.7487, 0.441, 0.7477, 0.4415, 0.7552, 0.4415, 0.7563, 0.441, 0.7563, 0.441, 0.7552, 0.4415, 0.7466, 0.4415, 0.7477, 0.441, 0.7477, 0.441, 0.7466, 0.4415, 0.7541, 0.4415, 0.7552, 0.441, 0.7552, 0.441, 0.7541, 0.4415, 0.7455, 0.4415, 0.7466, 0.441, 0.7466, 0.441, 0.7455, 0.4415, 0.7531, 0.4415, 0.7541, 0.441, 0.7541, 0.441, 0.7531, 0.4415, 0.7444, 0.4415, 0.7455, 0.441, 0.7455, 0.441, 0.7444, 0.4415, 0.752, 0.4415, 0.7531, 0.441, 0.7531, 0.441, 0.752, 0.4415, 0.7596, 0.4412, 0.7606, 0.441, 0.7596, 0.4412, 0.7433, 0.4415, 0.7444, 0.441, 0.7444, 0.4415, 0.7509, 0.4415, 0.752, 0.441, 0.752, 0.441, 0.7509, 0.4415, 0.7585, 0.4415, 0.7596, 0.441, 0.7596, 0.441, 0.7585, 0.4415, 0.7498, 0.4415, 0.7509, 0.441, 0.7509, 0.441, 0.7498, 0.4415, 0.7574, 0.4415, 0.7585, 0.441, 0.7585, 0.441, 0.7574, 0.4415, 0.7487, 0.4415, 0.7498, 0.441, 0.7498, 0.441, 0.7487, 0.441, 0.752, 0.441, 0.7531, 0.4404, 0.7531, 0.4404, 0.752, 0.441, 0.7596, 0.4407, 0.7606, 0.4404, 0.7596, 0.4407, 0.7433, 0.441, 0.7444, 0.4404, 0.7444, 0.441, 0.7509, 0.441, 0.752, 0.4404, 0.752, 0.4404, 0.7509, 0.441, 0.7585, 0.441, 0.7596, 0.4404, 0.7596, 0.4404, 0.7585, 0.441, 0.7498, 0.441, 0.7509, 0.4404, 0.7509, 0.4404, 0.7498, 0.441, 0.7574, 0.441, 0.7585, 0.4404, 0.7585, 0.4404, 0.7574, 0.441, 0.7487, 0.441, 0.7498, 0.4404, 0.7498, 0.4404, 0.7487, 0.441, 0.7563, 0.441, 0.7574, 0.4404, 0.7574, 0.4404, 0.7563, 0.441, 0.7477, 0.441, 0.7487, 0.4404, 0.7487, 0.4404, 0.7477, 0.441, 0.7552, 0.441, 0.7563, 0.4404, 0.7563, 0.4404, 0.7552, 0.441, 0.7466, 0.441, 0.7477, 0.4404, 0.7477, 0.4404, 0.7466, 0.441, 0.7541, 0.441, 0.7552, 0.4404, 0.7552, 0.4404, 0.7541, 0.441, 0.7455, 0.441, 0.7466, 0.4404, 0.7466, 0.4404, 0.7455, 0.441, 0.7531, 0.441, 0.7541, 0.4404, 0.7541, 0.4404, 0.7531, 0.441, 0.7444, 0.441, 0.7455, 0.4404, 0.7455, 0.4404, 0.7444, 0.4404, 0.7477, 0.4404, 0.7487, 0.4399, 0.7487, 0.4399, 0.7477, 0.4404, 0.7552, 0.4404, 0.7563, 0.4399, 0.7563, 0.4399, 0.7552, 0.4404, 0.7466, 0.4404, 0.7477, 0.4399, 0.7477, 0.4399, 0.7466, 0.4404, 0.7541, 0.4404, 0.7552, 0.4399, 0.7552, 0.4399, 0.7541, 0.4404, 0.7455, 0.4404, 0.7466, 0.4399, 0.7466, 0.4399, 0.7455, 0.4404, 0.7531, 0.4404, 0.7541, 0.4399, 0.7541, 0.4399, 0.7531, 0.4404, 0.7444, 0.4404, 0.7455, 0.4399, 0.7455, 0.4399, 0.7444, 0.4404, 0.752, 0.4404, 0.7531, 0.4399, 0.7531, 0.4399, 0.752, 0.4404, 0.7596, 0.4401, 0.7606, 0.4399, 0.7596, 0.4401, 0.7433, 0.4404, 0.7444, 0.4399, 0.7444, 0.4404, 0.7509, 0.4404, 0.752, 0.4399, 0.752, 0.4399, 0.7509, 0.4404, 0.7585, 0.4404, 0.7596, 0.4399, 0.7596, 0.4399, 0.7585, 0.4404, 0.7498, 0.4404, 0.7509, 0.4399, 0.7509, 0.4399, 0.7498, 0.4404, 0.7574, 0.4404, 0.7585, 0.4399, 0.7585, 0.4399, 0.7574, 0.4404, 0.7487, 0.4404, 0.7498, 0.4399, 0.7498, 0.4399, 0.7487, 0.4404, 0.7563, 0.4404, 0.7574, 0.4399, 0.7574, 0.4399, 0.7563, 0.4399, 0.7596, 0.4396, 0.7606, 0.4393, 0.7596, 0.4396, 0.7433, 0.4399, 0.7444, 0.4393, 0.7444, 0.4399, 0.7509, 0.4399, 0.752, 0.4393, 0.752, 0.4393, 0.7509, 0.4399, 0.7585, 0.4399, 0.7596, 0.4393, 0.7596, 0.4393, 0.7585, 0.4399, 0.7498, 0.4399, 0.7509, 0.4393, 0.7509, 0.4393, 0.7498, 0.4399, 0.7574, 0.4399, 0.7585, 0.4393, 0.7585, 0.4393, 0.7574, 0.4399, 0.7487, 0.4399, 0.7498, 0.4393, 0.7498, 0.4393, 0.7487, 0.4399, 0.7563, 0.4399, 0.7574, 0.4393, 0.7574, 0.4393, 0.7563, 0.4399, 0.7477, 0.4399, 0.7487, 0.4393, 0.7487, 0.4393, 0.7477, 0.4399, 0.7552, 0.4399, 0.7563, 0.4393, 0.7563, 0.4393, 0.7552, 0.4399, 0.7466, 0.4399, 0.7477, 0.4393, 0.7477, 0.4393, 0.7466, 0.4399, 0.7541, 0.4399, 0.7552, 0.4393, 0.7552, 0.4393, 0.7541, 0.4399, 0.7455, 0.4399, 0.7466, 0.4393, 0.7466, 0.4393, 0.7455, 0.4399, 0.7531, 0.4399, 0.7541, 0.4393, 0.7541, 0.4393, 0.7531, 0.4399, 0.7444, 0.4399, 0.7455, 0.4393, 0.7455, 0.4393, 0.7444, 0.4399, 0.752, 0.4399, 0.7531, 0.4393, 0.7531, 0.4393, 0.752, 0.4393, 0.7552, 0.4393, 0.7563, 0.4388, 0.7563, 0.4388, 0.7552, 0.4393, 0.7466, 0.4393, 0.7477, 0.4388, 0.7477, 0.4388, 0.7466, 0.4393, 0.7541, 0.4393, 0.7552, 0.4388, 0.7552, 0.4388, 0.7541, 0.4393, 0.7455, 0.4393, 0.7466, 0.4388, 0.7466, 0.4388, 0.7455, 0.4393, 0.7531, 0.4393, 0.7541, 0.4388, 0.7541, 0.4388, 0.7531, 0.4393, 0.7444, 0.4393, 0.7455, 0.4388, 0.7455, 0.4388, 0.7444, 0.4393, 0.752, 0.4393, 0.7531, 0.4388, 0.7531, 0.4388, 0.752, 0.4393, 0.7596, 0.4391, 0.7606, 0.4388, 0.7596, 0.4391, 0.7433, 0.4393, 0.7444, 0.4388, 0.7444, 0.4393, 0.7509, 0.4393, 0.752, 0.4388, 0.752, 0.4388, 0.7509, 0.4393, 0.7585, 0.4393, 0.7596, 0.4388, 0.7596, 0.4388, 0.7585, 0.4393, 0.7498, 0.4393, 0.7509, 0.4388, 0.7509, 0.4388, 0.7498, 0.4393, 0.7574, 0.4393, 0.7585, 0.4388, 0.7585, 0.4388, 0.7574, 0.4393, 0.7487, 0.4393, 0.7498, 0.4388, 0.7498, 0.4388, 0.7487, 0.4393, 0.7563, 0.4393, 0.7574, 0.4388, 0.7574, 0.4388, 0.7563, 0.4393, 0.7477, 0.4393, 0.7487, 0.4388, 0.7487, 0.4388, 0.7477, 0.4388, 0.7509, 0.4388, 0.752, 0.4383, 0.752, 0.4383, 0.7509, 0.4388, 0.7585, 0.4388, 0.7596, 0.4383, 0.7596, 0.4383, 0.7585, 0.4388, 0.7498, 0.4388, 0.7509, 0.4383, 0.7509, 0.4383, 0.7498, 0.4388, 0.7574, 0.4388, 0.7585, 0.4383, 0.7585, 0.4383, 0.7574, 0.4388, 0.7487, 0.4388, 0.7498, 0.4383, 0.7498, 0.4383, 0.7487, 0.4388, 0.7563, 0.4388, 0.7574, 0.4383, 0.7574, 0.4383, 0.7563, 0.4388, 0.7477, 0.4388, 0.7487, 0.4383, 0.7487, 0.4383, 0.7477, 0.4388, 0.7552, 0.4388, 0.7563, 0.4383, 0.7563, 0.4383, 0.7552, 0.4388, 0.7466, 0.4388, 0.7477, 0.4383, 0.7477, 0.4383, 0.7466, 0.4388, 0.7541, 0.4388, 0.7552, 0.4383, 0.7552, 0.4383, 0.7541, 0.4388, 0.7455, 0.4388, 0.7466, 0.4383, 0.7466, 0.4383, 0.7455, 0.4388, 0.7531, 0.4388, 0.7541, 0.4383, 0.7541, 0.4383, 0.7531, 0.4388, 0.7444, 0.4388, 0.7455, 0.4383, 0.7455, 0.4383, 0.7444, 0.4388, 0.752, 0.4388, 0.7531, 0.4383, 0.7531, 0.4383, 0.752, 0.4388, 0.7596, 0.4385, 0.7606, 0.4383, 0.7596, 0.4385, 0.7433, 0.4388, 0.7444, 0.4383, 0.7444, 0.4383, 0.7466, 0.4383, 0.7477, 0.4377, 0.7477, 0.4377, 0.7466, 0.4383, 0.7541, 0.4383, 0.7552, 0.4377, 0.7552, 0.4377, 0.7541, 0.4383, 0.7455, 0.4383, 0.7466, 0.4377, 0.7466, 0.4377, 0.7455, 0.4383, 0.7531, 0.4383, 0.7541, 0.4377, 0.7541, 0.4377, 0.7531, 0.4383, 0.7444, 0.4383, 0.7455, 0.4377, 0.7455, 0.4377, 0.7444, 0.4383, 0.752, 0.4383, 0.7531, 0.4377, 0.7531, 0.4377, 0.752, 0.4383, 0.7596, 0.438, 0.7606, 0.4377, 0.7596, 0.438, 0.7433, 0.4383, 0.7444, 0.4377, 0.7444, 0.4383, 0.7509, 0.4383, 0.752, 0.4377, 0.752, 0.4377, 0.7509, 0.4383, 0.7585, 0.4383, 0.7596, 0.4377, 0.7596, 0.4377, 0.7585, 0.4383, 0.7498, 0.4383, 0.7509, 0.4377, 0.7509, 0.4377, 0.7498, 0.4383, 0.7574, 0.4383, 0.7585, 0.4377, 0.7585, 0.4377, 0.7574, 0.4383, 0.7487, 0.4383, 0.7498, 0.4377, 0.7498, 0.4377, 0.7487, 0.4383, 0.7563, 0.4383, 0.7574, 0.4377, 0.7574, 0.4377, 0.7563, 0.4383, 0.7477, 0.4383, 0.7487, 0.4377, 0.7487, 0.4377, 0.7477, 0.4383, 0.7552, 0.4383, 0.7563, 0.4377, 0.7563, 0.4377, 0.7552, 0.4377, 0.7498, 0.4377, 0.7509, 0.4372, 0.7509, 0.4372, 0.7498, 0.4377, 0.7574, 0.4377, 0.7585, 0.4372, 0.7585, 0.4372, 0.7574, 0.4377, 0.7487, 0.4377, 0.7498, 0.4372, 0.7498, 0.4372, 0.7487, 0.4377, 0.7563, 0.4377, 0.7574, 0.4372, 0.7574, 0.4372, 0.7563, 0.4377, 0.7477, 0.4377, 0.7487, 0.4372, 0.7487, 0.4372, 0.7477, 0.4377, 0.7552, 0.4377, 0.7563, 0.4372, 0.7563, 0.4372, 0.7552, 0.4377, 0.7466, 0.4377, 0.7477, 0.4372, 0.7477, 0.4372, 0.7466, 0.4377, 0.7541, 0.4377, 0.7552, 0.4372, 0.7552, 0.4372, 0.7541, 0.4377, 0.7455, 0.4377, 0.7466, 0.4372, 0.7466, 0.4372, 0.7455, 0.4377, 0.7531, 0.4377, 0.7541, 0.4372, 0.7541, 0.4372, 0.7531, 0.4377, 0.7444, 0.4377, 0.7455, 0.4372, 0.7455, 0.4372, 0.7444, 0.4377, 0.752, 0.4377, 0.7531, 0.4372, 0.7531, 0.4372, 0.752, 0.4377, 0.7596, 0.4374, 0.7606, 0.4372, 0.7596, 0.4374, 0.7433, 0.4377, 0.7444, 0.4372, 0.7444, 0.4377, 0.7509, 0.4377, 0.752, 0.4372, 0.752, 0.4372, 0.7509, 0.4377, 0.7585, 0.4377, 0.7596, 0.4372, 0.7596, 0.4372, 0.7585, 0.4372, 0.7455, 0.4372, 0.7466, 0.4366, 0.7466, 0.4366, 0.7455, 0.4372, 0.7531, 0.4372, 0.7541, 0.4366, 0.7541, 0.4366, 0.7531, 0.4372, 0.7444, 0.4372, 0.7455, 0.4366, 0.7455, 0.4366, 0.7444, 0.4372, 0.752, 0.4372, 0.7531, 0.4366, 0.7531, 0.4366, 0.752, 0.4372, 0.7596, 0.4369, 0.7606, 0.4366, 0.7596, 0.4369, 0.7433, 0.4372, 0.7444, 0.4366, 0.7444, 0.4372, 0.7509, 0.4372, 0.752, 0.4366, 0.752, 0.4366, 0.7509, 0.4372, 0.7585, 0.4372, 0.7596, 0.4366, 0.7596, 0.4366, 0.7585, 0.4372, 0.7498, 0.4372, 0.7509, 0.4366, 0.7509, 0.4366, 0.7498, 0.4372, 0.7574, 0.4372, 0.7585, 0.4366, 0.7585, 0.4366, 0.7574, 0.4372, 0.7487, 0.4372, 0.7498, 0.4366, 0.7498, 0.4366, 0.7487, 0.4372, 0.7563, 0.4372, 0.7574, 0.4366, 0.7574, 0.4366, 0.7563, 0.4372, 0.7477, 0.4372, 0.7487, 0.4366, 0.7487, 0.4366, 0.7477, 0.4372, 0.7552, 0.4372, 0.7563, 0.4366, 0.7563, 0.4366, 0.7552, 0.4372, 0.7466, 0.4372, 0.7477, 0.4366, 0.7477, 0.4366, 0.7466, 0.4372, 0.7541, 0.4372, 0.7552, 0.4366, 0.7552, 0.4366, 0.7541, 0.4366, 0.7574, 0.4366, 0.7585, 0.4361, 0.7585, 0.4361, 0.7574, 0.4366, 0.7487, 0.4366, 0.7498, 0.4361, 0.7498, 0.4361, 0.7487, 0.4366, 0.7563, 0.4366, 0.7574, 0.4361, 0.7574, 0.4361, 0.7563, 0.4366, 0.7477, 0.4366, 0.7487, 0.4361, 0.7487, 0.4361, 0.7477, 0.4366, 0.7552, 0.4366, 0.7563, 0.4361, 0.7563, 0.4361, 0.7552, 0.4366, 0.7466, 0.4366, 0.7477, 0.4361, 0.7477, 0.4361, 0.7466, 0.4366, 0.7541, 0.4366, 0.7552, 0.4361, 0.7552, 0.4361, 0.7541, 0.4366, 0.7455, 0.4366, 0.7466, 0.4361, 0.7466, 0.4361, 0.7455, 0.4366, 0.7531, 0.4366, 0.7541, 0.4361, 0.7541, 0.4361, 0.7531, 0.4366, 0.7444, 0.4366, 0.7455, 0.4361, 0.7455, 0.4361, 0.7444, 0.4366, 0.752, 0.4366, 0.7531, 0.4361, 0.7531, 0.4361, 0.752, 0.4366, 0.7596, 0.4364, 0.7606, 0.4361, 0.7596, 0.4364, 0.7433, 0.4366, 0.7444, 0.4361, 0.7444, 0.4366, 0.7509, 0.4366, 0.752, 0.4361, 0.752, 0.4361, 0.7509, 0.4366, 0.7585, 0.4366, 0.7596, 0.4361, 0.7596, 0.4361, 0.7585, 0.4366, 0.7498, 0.4366, 0.7509, 0.4361, 0.7509, 0.4361, 0.7498, 0.4361, 0.7531, 0.4361, 0.7541, 0.4355, 0.7541, 0.4355, 0.7531, 0.4361, 0.7444, 0.4361, 0.7455, 0.4355, 0.7455, 0.4355, 0.7444, 0.4361, 0.752, 0.4361, 0.7531, 0.4355, 0.7531, 0.4355, 0.752, 0.4361, 0.7596, 0.4358, 0.7606, 0.4355, 0.7596, 0.4358, 0.7433, 0.4361, 0.7444, 0.4355, 0.7444, 0.4361, 0.7509, 0.4361, 0.752, 0.4355, 0.752, 0.4355, 0.7509, 0.4361, 0.7585, 0.4361, 0.7596, 0.4355, 0.7596, 0.4355, 0.7585, 0.4361, 0.7498, 0.4361, 0.7509, 0.4355, 0.7509, 0.4355, 0.7498, 0.4361, 0.7574, 0.4361, 0.7585, 0.4355, 0.7585, 0.4355, 0.7574, 0.4361, 0.7487, 0.4361, 0.7498, 0.4355, 0.7498, 0.4355, 0.7487, 0.4361, 0.7563, 0.4361, 0.7574, 0.4355, 0.7574, 0.4355, 0.7563, 0.4361, 0.7477, 0.4361, 0.7487, 0.4355, 0.7487, 0.4355, 0.7477, 0.4361, 0.7552, 0.4361, 0.7563, 0.4355, 0.7563, 0.4355, 0.7552, 0.4361, 0.7466, 0.4361, 0.7477, 0.4355, 0.7477, 0.4355, 0.7466, 0.4361, 0.7541, 0.4361, 0.7552, 0.4355, 0.7552, 0.4355, 0.7541, 0.4361, 0.7455, 0.4361, 0.7466, 0.4355, 0.7466, 0.4355, 0.7455, 0.4355, 0.7487, 0.4355, 0.7498, 0.435, 0.7498, 0.435, 0.7487, 0.4355, 0.7563, 0.4355, 0.7574, 0.435, 0.7574, 0.435, 0.7563, 0.4355, 0.7477, 0.4355, 0.7487, 0.435, 0.7487, 0.435, 0.7477, 0.4355, 0.7552, 0.4355, 0.7563, 0.435, 0.7563, 0.435, 0.7552, 0.4355, 0.7466, 0.4355, 0.7477, 0.435, 0.7477, 0.435, 0.7466, 0.4355, 0.7541, 0.4355, 0.7552, 0.435, 0.7552, 0.435, 0.7541, 0.4355, 0.7455, 0.4355, 0.7466, 0.435, 0.7466, 0.435, 0.7455, 0.4355, 0.7531, 0.4355, 0.7541, 0.435, 0.7541, 0.435, 0.7531, 0.4355, 0.7444, 0.4355, 0.7455, 0.435, 0.7455, 0.435, 0.7444, 0.4355, 0.752, 0.4355, 0.7531, 0.435, 0.7531, 0.435, 0.752, 0.4355, 0.7596, 0.4353, 0.7606, 0.435, 0.7596, 0.4353, 0.7433, 0.4355, 0.7444, 0.435, 0.7444, 0.4355, 0.7509, 0.4355, 0.752, 0.435, 0.752, 0.435, 0.7509, 0.4355, 0.7585, 0.4355, 0.7596, 0.435, 0.7596, 0.435, 0.7585, 0.4355, 0.7498, 0.4355, 0.7509, 0.435, 0.7509, 0.435, 0.7498, 0.4355, 0.7574, 0.4355, 0.7585, 0.435, 0.7585, 0.435, 0.7574, 0.435, 0.7444, 0.435, 0.7455, 0.4345, 0.7455, 0.4345, 0.7444, 0.435, 0.752, 0.435, 0.7531, 0.4345, 0.7531, 0.4345, 0.752, 0.435, 0.7596, 0.4347, 0.7606, 0.4345, 0.7596, 0.4347, 0.7433, 0.435, 0.7444, 0.4345, 0.7444, 0.435, 0.7509, 0.435, 0.752, 0.4345, 0.752, 0.4345, 0.7509, 0.435, 0.7585, 0.435, 0.7596, 0.4345, 0.7596, 0.4345, 0.7585, 0.435, 0.7498, 0.435, 0.7509, 0.4345, 0.7509, 0.4345, 0.7498, 0.435, 0.7574, 0.435, 0.7585, 0.4345, 0.7585, 0.4345, 0.7574, 0.435, 0.7487, 0.435, 0.7498, 0.4345, 0.7498, 0.4345, 0.7487, 0.435, 0.7563, 0.435, 0.7574, 0.4345, 0.7574, 0.4345, 0.7563, 0.435, 0.7477, 0.435, 0.7487, 0.4345, 0.7487, 0.4345, 0.7477, 0.435, 0.7552, 0.435, 0.7563, 0.4345, 0.7563, 0.4345, 0.7552, 0.435, 0.7466, 0.435, 0.7477, 0.4345, 0.7477, 0.4345, 0.7466, 0.435, 0.7541, 0.435, 0.7552, 0.4345, 0.7552, 0.4345, 0.7541, 0.435, 0.7455, 0.435, 0.7466, 0.4345, 0.7466, 0.4345, 0.7455, 0.435, 0.7531, 0.435, 0.7541, 0.4345, 0.7541, 0.4345, 0.7531, 0.4345, 0.7563, 0.4345, 0.7574, 0.4339, 0.7574, 0.4339, 0.7563, 0.4345, 0.7477, 0.4345, 0.7487, 0.4339, 0.7487, 0.4339, 0.7477, 0.4345, 0.7552, 0.4345, 0.7563, 0.4339, 0.7563, 0.4339, 0.7552, 0.4345, 0.7466, 0.4345, 0.7477, 0.4339, 0.7477, 0.4339, 0.7466, 0.4345, 0.7541, 0.4345, 0.7552, 0.4339, 0.7552, 0.4339, 0.7541, 0.4345, 0.7455, 0.4345, 0.7466, 0.4339, 0.7466, 0.4339, 0.7455, 0.4345, 0.7531, 0.4345, 0.7541, 0.4339, 0.7541, 0.4339, 0.7531, 0.4345, 0.7444, 0.4345, 0.7455, 0.4339, 0.7455, 0.4339, 0.7444, 0.4345, 0.752, 0.4345, 0.7531, 0.4339, 0.7531, 0.4339, 0.752, 0.4345, 0.7596, 0.4342, 0.7606, 0.4339, 0.7596, 0.4342, 0.7433, 0.4345, 0.7444, 0.4339, 0.7444, 0.4345, 0.7509, 0.4345, 0.752, 0.4339, 0.752, 0.4339, 0.7509, 0.4345, 0.7585, 0.4345, 0.7596, 0.4339, 0.7596, 0.4339, 0.7585, 0.4345, 0.7498, 0.4345, 0.7509, 0.4339, 0.7509, 0.4339, 0.7498, 0.4345, 0.7574, 0.4345, 0.7585, 0.4339, 0.7585, 0.4339, 0.7574, 0.4345, 0.7487, 0.4345, 0.7498, 0.4339, 0.7498, 0.4339, 0.7487, 0.4339, 0.752, 0.4339, 0.7531, 0.4334, 0.7531, 0.4334, 0.752, 0.4339, 0.7596, 0.4337, 0.7606, 0.4334, 0.7596, 0.4337, 0.7433, 0.4339, 0.7444, 0.4334, 0.7444, 0.4339, 0.7509, 0.4339, 0.752, 0.4334, 0.752, 0.4334, 0.7509, 0.4339, 0.7585, 0.4339, 0.7596, 0.4334, 0.7596, 0.4334, 0.7585, 0.4339, 0.7498, 0.4339, 0.7509, 0.4334, 0.7509, 0.4334, 0.7498, 0.4339, 0.7574, 0.4339, 0.7585, 0.4334, 0.7585, 0.4334, 0.7574, 0.4339, 0.7487, 0.4339, 0.7498, 0.4334, 0.7498, 0.4334, 0.7487, 0.4339, 0.7563, 0.4339, 0.7574, 0.4334, 0.7574, 0.4334, 0.7563, 0.4339, 0.7477, 0.4339, 0.7487, 0.4334, 0.7487, 0.4334, 0.7477, 0.4339, 0.7552, 0.4339, 0.7563, 0.4334, 0.7563, 0.4334, 0.7552, 0.4339, 0.7466, 0.4339, 0.7477, 0.4334, 0.7477, 0.4334, 0.7466, 0.4339, 0.7541, 0.4339, 0.7552, 0.4334, 0.7552, 0.4334, 0.7541, 0.4339, 0.7455, 0.4339, 0.7466, 0.4334, 0.7466, 0.4334, 0.7455, 0.4339, 0.7531, 0.4339, 0.7541, 0.4334, 0.7541, 0.4334, 0.7531, 0.4339, 0.7444, 0.4339, 0.7455, 0.4334, 0.7455, 0.4334, 0.7444, 0.4507, 0.7477, 0.4507, 0.7487, 0.4502, 0.7487, 0.4502, 0.7477, 0.4507, 0.7552, 0.4507, 0.7563, 0.4502, 0.7563, 0.4502, 0.7552, 0.4507, 0.7466, 0.4507, 0.7477, 0.4502, 0.7477, 0.4502, 0.7466, 0.4507, 0.7541, 0.4507, 0.7552, 0.4502, 0.7552, 0.4502, 0.7541, 0.4507, 0.7455, 0.4507, 0.7466, 0.4502, 0.7466, 0.4502, 0.7455, 0.4507, 0.7531, 0.4507, 0.7541, 0.4502, 0.7541, 0.4502, 0.7531, 0.4507, 0.7444, 0.4507, 0.7455, 0.4502, 0.7455, 0.4502, 0.7444, 0.4507, 0.752, 0.4507, 0.7531, 0.4502, 0.7531, 0.4502, 0.752, 0.4507, 0.7596, 0.4504, 0.7606, 0.4502, 0.7596, 0.4504, 0.7433, 0.4507, 0.7444, 0.4502, 0.7444, 0.4507, 0.7509, 0.4507, 0.752, 0.4502, 0.752, 0.4502, 0.7509, 0.4507, 0.7585, 0.4507, 0.7596, 0.4502, 0.7596, 0.4502, 0.7585, 0.4507, 0.7498, 0.4507, 0.7509, 0.4502, 0.7509, 0.4502, 0.7498, 0.4507, 0.7574, 0.4507, 0.7585, 0.4502, 0.7585, 0.4502, 0.7574, 0.4507, 0.7487, 0.4507, 0.7498, 0.4502, 0.7498, 0.4502, 0.7487, 0.4507, 0.7563, 0.4507, 0.7574, 0.4502, 0.7574, 0.4502, 0.7563, 0.4499, 0.7433, 0.4502, 0.7444, 0.4496, 0.7444, 0.4502, 0.7509, 0.4502, 0.752, 0.4496, 0.752, 0.4496, 0.7509, 0.4502, 0.7585, 0.4502, 0.7596, 0.4496, 0.7596, 0.4496, 0.7585, 0.4502, 0.7498, 0.4502, 0.7509, 0.4496, 0.7509, 0.4496, 0.7498, 0.4502, 0.7574, 0.4502, 0.7585, 0.4496, 0.7585, 0.4496, 0.7574, 0.4502, 0.7487, 0.4502, 0.7498, 0.4496, 0.7498, 0.4496, 0.7487, 0.4502, 0.7563, 0.4502, 0.7574, 0.4496, 0.7574, 0.4496, 0.7563, 0.4502, 0.7477, 0.4502, 0.7487, 0.4496, 0.7487, 0.4496, 0.7477, 0.4502, 0.7552, 0.4502, 0.7563, 0.4496, 0.7563, 0.4496, 0.7552, 0.4502, 0.7466, 0.4502, 0.7477, 0.4496, 0.7477, 0.4496, 0.7466, 0.4502, 0.7541, 0.4502, 0.7552, 0.4496, 0.7552, 0.4496, 0.7541, 0.4502, 0.7455, 0.4502, 0.7466, 0.4496, 0.7466, 0.4496, 0.7455, 0.4502, 0.7531, 0.4502, 0.7541, 0.4496, 0.7541, 0.4496, 0.7531, 0.4502, 0.7444, 0.4502, 0.7455, 0.4496, 0.7455, 0.4496, 0.7444, 0.4502, 0.752, 0.4502, 0.7531, 0.4496, 0.7531, 0.4496, 0.752, 0.4502, 0.7596, 0.4499, 0.7606, 0.4496, 0.7596, 0.4496, 0.7466, 0.4496, 0.7477, 0.4491, 0.7477, 0.4491, 0.7466, 0.4496, 0.7541, 0.4496, 0.7552, 0.4491, 0.7552, 0.4491, 0.7541, 0.4496, 0.7455, 0.4496, 0.7466, 0.4491, 0.7466, 0.4491, 0.7455, 0.4496, 0.7531, 0.4496, 0.7541, 0.4491, 0.7541, 0.4491, 0.7531, 0.4496, 0.7444, 0.4496, 0.7455, 0.4491, 0.7455, 0.4491, 0.7444, 0.4496, 0.752, 0.4496, 0.7531, 0.4491, 0.7531, 0.4491, 0.752, 0.4496, 0.7596, 0.4494, 0.7606, 0.4491, 0.7596, 0.4494, 0.7433, 0.4496, 0.7444, 0.4491, 0.7444, 0.4496, 0.7509, 0.4496, 0.752, 0.4491, 0.752, 0.4491, 0.7509, 0.4496, 0.7585, 0.4496, 0.7596, 0.4491, 0.7596, 0.4491, 0.7585, 0.4496, 0.7498, 0.4496, 0.7509, 0.4491, 0.7509, 0.4491, 0.7498, 0.4496, 0.7574, 0.4496, 0.7585, 0.4491, 0.7585, 0.4491, 0.7574, 0.4496, 0.7487, 0.4496, 0.7498, 0.4491, 0.7498, 0.4491, 0.7487, 0.4496, 0.7563, 0.4496, 0.7574, 0.4491, 0.7574, 0.4491, 0.7563, 0.4496, 0.7477, 0.4496, 0.7487, 0.4491, 0.7487, 0.4491, 0.7477, 0.4496, 0.7552, 0.4496, 0.7563, 0.4491, 0.7563, 0.4491, 0.7552, 0.4491, 0.7585, 0.4491, 0.7596, 0.4485, 0.7596, 0.4485, 0.7585, 0.4491, 0.7498, 0.4491, 0.7509, 0.4485, 0.7509, 0.4485, 0.7498, 0.4491, 0.7574, 0.4491, 0.7585, 0.4485, 0.7585, 0.4485, 0.7574, 0.4491, 0.7487, 0.4491, 0.7498, 0.4485, 0.7498, 0.4485, 0.7487, 0.4491, 0.7563, 0.4491, 0.7574, 0.4485, 0.7574, 0.4485, 0.7563, 0.4491, 0.7477, 0.4491, 0.7487, 0.4485, 0.7487, 0.4485, 0.7477, 0.4491, 0.7552, 0.4491, 0.7563, 0.4485, 0.7563, 0.4485, 0.7552, 0.4491, 0.7466, 0.4491, 0.7477, 0.4485, 0.7477, 0.4485, 0.7466, 0.4491, 0.7541, 0.4491, 0.7552, 0.4485, 0.7552, 0.4485, 0.7541, 0.4491, 0.7455, 0.4491, 0.7466, 0.4485, 0.7466, 0.4485, 0.7455, 0.4491, 0.7531, 0.4491, 0.7541, 0.4485, 0.7541, 0.4485, 0.7531, 0.4491, 0.7444, 0.4491, 0.7455, 0.4485, 0.7455, 0.4485, 0.7444, 0.4491, 0.752, 0.4491, 0.7531, 0.4485, 0.7531, 0.4485, 0.752, 0.4491, 0.7596, 0.4488, 0.7606, 0.4485, 0.7596, 0.4488, 0.7433, 0.4491, 0.7444, 0.4485, 0.7444, 0.4491, 0.7509, 0.4491, 0.752, 0.4485, 0.752, 0.4485, 0.7509, 0.4485, 0.7541, 0.4485, 0.7552, 0.448, 0.7552, 0.448, 0.7541, 0.4485, 0.7455, 0.4485, 0.7466, 0.448, 0.7466, 0.448, 0.7455, 0.4485, 0.7531, 0.4485, 0.7541, 0.448, 0.7541, 0.448, 0.7531, 0.4485, 0.7444, 0.4485, 0.7455, 0.448, 0.7455, 0.448, 0.7444, 0.4485, 0.752, 0.4485, 0.7531, 0.448, 0.7531, 0.448, 0.752, 0.4485, 0.7596, 0.4483, 0.7606, 0.448, 0.7596, 0.4483, 0.7433, 0.4485, 0.7444, 0.448, 0.7444, 0.4485, 0.7509, 0.4485, 0.752, 0.448, 0.752, 0.448, 0.7509, 0.4485, 0.7585, 0.4485, 0.7596, 0.448, 0.7596, 0.448, 0.7585, 0.4485, 0.7498, 0.4485, 0.7509, 0.448, 0.7509, 0.448, 0.7498, 0.4485, 0.7574, 0.4485, 0.7585, 0.448, 0.7585, 0.448, 0.7574, 0.4485, 0.7487, 0.4485, 0.7498, 0.448, 0.7498, 0.448, 0.7487, 0.4485, 0.7563, 0.4485, 0.7574, 0.448, 0.7574, 0.448, 0.7563, 0.4485, 0.7477, 0.4485, 0.7487, 0.448, 0.7487, 0.448, 0.7477, 0.4485, 0.7552, 0.4485, 0.7563, 0.448, 0.7563, 0.448, 0.7552, 0.4485, 0.7466, 0.4485, 0.7477, 0.448, 0.7477, 0.448, 0.7466, 0.448, 0.7498, 0.448, 0.7509, 0.4475, 0.7509, 0.4475, 0.7498, 0.448, 0.7574, 0.448, 0.7585, 0.4475, 0.7585, 0.4475, 0.7574, 0.448, 0.7487, 0.448, 0.7498, 0.4475, 0.7498, 0.4475, 0.7487, 0.448, 0.7563, 0.448, 0.7574, 0.4475, 0.7574, 0.4475, 0.7563, 0.448, 0.7477, 0.448, 0.7487, 0.4475, 0.7487, 0.4475, 0.7477, 0.448, 0.7552, 0.448, 0.7563, 0.4475, 0.7563, 0.4475, 0.7552, 0.448, 0.7466, 0.448, 0.7477, 0.4475, 0.7477, 0.4475, 0.7466, 0.448, 0.7541, 0.448, 0.7552, 0.4475, 0.7552, 0.4475, 0.7541, 0.448, 0.7455, 0.448, 0.7466, 0.4475, 0.7466, 0.4475, 0.7455, 0.448, 0.7531, 0.448, 0.7541, 0.4475, 0.7541, 0.4475, 0.7531, 0.448, 0.7444, 0.448, 0.7455, 0.4475, 0.7455, 0.4475, 0.7444, 0.448, 0.752, 0.448, 0.7531, 0.4475, 0.7531, 0.4475, 0.752, 0.448, 0.7596, 0.4477, 0.7606, 0.4475, 0.7596, 0.4477, 0.7433, 0.448, 0.7444, 0.4475, 0.7444, 0.448, 0.7509, 0.448, 0.752, 0.4475, 0.752, 0.4475, 0.7509, 0.448, 0.7585, 0.448, 0.7596, 0.4475, 0.7596, 0.4475, 0.7585, 0.4475, 0.7455, 0.4475, 0.7466, 0.4469, 0.7466, 0.4469, 0.7455, 0.4475, 0.7531, 0.4475, 0.7541, 0.4469, 0.7541, 0.4469, 0.7531, 0.4475, 0.7444, 0.4475, 0.7455, 0.4469, 0.7455, 0.4469, 0.7444, 0.4475, 0.752, 0.4475, 0.7531, 0.4469, 0.7531, 0.4469, 0.752, 0.4475, 0.7596, 0.4472, 0.7606, 0.4469, 0.7596, 0.4472, 0.7433, 0.4475, 0.7444, 0.4469, 0.7444, 0.4475, 0.7509, 0.4475, 0.752, 0.4469, 0.752, 0.4469, 0.7509, 0.4475, 0.7585, 0.4475, 0.7596, 0.4469, 0.7596, 0.4469, 0.7585, 0.4475, 0.7498, 0.4475, 0.7509, 0.4469, 0.7509, 0.4469, 0.7498, 0.4475, 0.7574, 0.4475, 0.7585, 0.4469, 0.7585, 0.4469, 0.7574, 0.4475, 0.7487, 0.4475, 0.7498, 0.4469, 0.7498, 0.4469, 0.7487, 0.4475, 0.7563, 0.4475, 0.7574, 0.4469, 0.7574, 0.4469, 0.7563, 0.4475, 0.7477, 0.4475, 0.7487, 0.4469, 0.7487, 0.4469, 0.7477, 0.4475, 0.7552, 0.4475, 0.7563, 0.4469, 0.7563, 0.4469, 0.7552, 0.4475, 0.7466, 0.4475, 0.7477, 0.4469, 0.7477, 0.4469, 0.7466, 0.4475, 0.7541, 0.4475, 0.7552, 0.4469, 0.7552, 0.4469, 0.7541, 0.4469, 0.7574, 0.4469, 0.7585, 0.4464, 0.7585, 0.4464, 0.7574, 0.4469, 0.7487, 0.4469, 0.7498, 0.4464, 0.7498, 0.4464, 0.7487, 0.4469, 0.7563, 0.4469, 0.7574, 0.4464, 0.7574, 0.4464, 0.7563, 0.4469, 0.7477, 0.4469, 0.7487, 0.4464, 0.7487, 0.4464, 0.7477, 0.4469, 0.7552, 0.4469, 0.7563, 0.4464, 0.7563, 0.4464, 0.7552, 0.4469, 0.7466, 0.4469, 0.7477, 0.4464, 0.7477, 0.4464, 0.7466, 0.4469, 0.7541, 0.4469, 0.7552, 0.4464, 0.7552, 0.4464, 0.7541, 0.4469, 0.7455, 0.4469, 0.7466, 0.4464, 0.7466, 0.4464, 0.7455, 0.4469, 0.7531, 0.4469, 0.7541, 0.4464, 0.7541, 0.4464, 0.7531, 0.4469, 0.7444, 0.4469, 0.7455, 0.4464, 0.7455, 0.4464, 0.7444, 0.4469, 0.752, 0.4469, 0.7531, 0.4464, 0.7531, 0.4464, 0.752, 0.4469, 0.7596, 0.4466, 0.7606, 0.4464, 0.7596, 0.4466, 0.7433, 0.4469, 0.7444, 0.4464, 0.7444, 0.4469, 0.7509, 0.4469, 0.752, 0.4464, 0.752, 0.4464, 0.7509, 0.4469, 0.7585, 0.4469, 0.7596, 0.4464, 0.7596, 0.4464, 0.7585, 0.4469, 0.7498, 0.4469, 0.7509, 0.4464, 0.7509, 0.4464, 0.7498])
me_sphere.use_remesh_fix_poles = True
me_sphere.use_remesh_preserve_attributes = False
me_sphere.use_mirror_vertex_groups = False
me_sphere.update()

# ---- objects
ob_seedpacket = bpy.data.objects.new('SeedPacket', me_cube)
ob_seed = bpy.data.objects.new('Seed', me_sphere)

# ---- transforms, parenting, visibility, modifiers, constraints
ob_seedpacket.location = (0.0, 0.0, 0.0)
ob_seedpacket.lock_rotations_4d = False
ob_seedpacket.empty_display_type = 'ARROWS'
ob_seedpacket.lineart.crease_threshold = 0.0
ob_seed.location = (0.0, 0.0, 0.0)
ob_seed.scale = (0.1126, 0.1126, 0.1126)
ob_seed.lineart.crease_threshold = 0.0

# ---- collection membership
col_collection.objects.link(ob_seedpacket)
col_collection.objects.link(ob_seed)

# ---- scene / render settings (as saved in the file)
scene.frame_start = 1; scene.frame_end = 250; scene.frame_set(1)
scene.render.engine = 'BLENDER_EEVEE_NEXT'
scene.cycles.use_denoising = False
scene.cycles.samples = 128
scene.cycles.sampling_pattern = 'TABULATED_SOBOL'
scene.cycles.use_adaptive_sampling = False
scene.cycles.use_light_tree = False
scene.view_settings.view_transform = 'Filmic'
bpy.context.view_layer.update()

# ---- added for rendering (the .blend has no active camera and no usable light): camera, sun
cam_auto = bpy.data.cameras.new('AutoCamera')
cam_auto.lens = 50.0
cam_auto.sensor_width = 36.0
cam_auto.clip_end = 1000.0
ob_auto_camera = bpy.data.objects.new('AutoCamera', cam_auto)
scene.collection.objects.link(ob_auto_camera)
ob_auto_camera.location = (0.570963, -0.684856, 0.480065)
ob_auto_camera.rotation_euler = (1.09748, -7.21219e-08, 0.694738)
scene.camera = ob_auto_camera
light_auto_sun = bpy.data.lights.new('AutoSun', 'SUN')
light_auto_sun.energy = 3.0
light_auto_sun.angle = 0.0523599
ob_auto_sun = bpy.data.objects.new('AutoSun', light_auto_sun)
scene.collection.objects.link(ob_auto_sun)
ob_auto_sun.rotation_euler = (0.872665, 0.174533, 0.523599)
bpy.context.view_layer.update()
